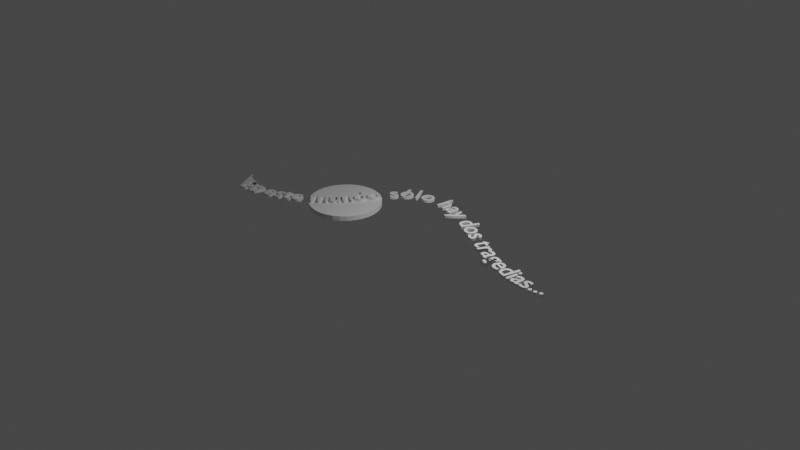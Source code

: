 # Source: texto.blend  (saved by Blender 2.90.8; exported with 4.5.12 LTS)
import bpy
from mathutils import Matrix  # noqa: F401  (used for matrix-valued properties, if any)

bpy.ops.wm.read_factory_settings(use_empty=True)
scene = bpy.context.scene
scene.name = 'Scene'

# ---- collections
col_collection = bpy.data.collections.new('Collection'); scene.collection.children.link(col_collection)

# ---- world
world_world = bpy.data.worlds.new('World'); scene.world = world_world
world_world.use_nodes = True; world_world.node_tree.nodes.clear()
_N = world_world.node_tree.nodes; _L = world_world.node_tree.links
n0 = _N.new('ShaderNodeOutputWorld'); n0.name = 'World Output'; n0.location = (300, 300)
n1 = _N.new('ShaderNodeBackground'); n1.name = 'Background'; n1.location = (10, 300)
n1.inputs[0].default_value = (0.05088, 0.05088, 0.05088, 1.0)
_L.new(n1.outputs[0], n0.inputs[0])
n0.is_active_output = True
world_world.color = (0.05088, 0.05088, 0.05088)
world_world.use_sun_shadow = False
world_world.sun_shadow_jitter_overblur = 0.0

# ---- lights
light_light = bpy.data.lights.new('Light', 'POINT')
light_light.transmission_factor = 0.0
light_light.energy = 1000.0
light_light.shadow_soft_size = 0.1
light_light.shadow_maximum_resolution = 0.006
light_light.use_absolute_resolution = True

# ---- meshes
me_cylinder = bpy.data.meshes.new('Cylinder')
me_cylinder.from_pydata([(0.0, 1.0, -1.0), (0.0, 1.0, 1.0), (0.1951, 0.9808, -1.0), (0.1951, 0.9808, 1.0), (0.3827, 0.9239, -1.0), (0.3827, 0.9239, 1.0), (0.5556, 0.8315, -1.0), (0.5556, 0.8315, 1.0), (0.7071, 0.7071, -1.0), (0.7071, 0.7071, 1.0), (0.8315, 0.5556, -1.0), (0.8315, 0.5556, 1.0), (0.9239, 0.3827, -1.0), (0.9239, 0.3827, 1.0), (0.9808, 0.1951, -1.0), (0.9808, 0.1951, 1.0), (1.0, 7.55e-08, -1.0), (1.0, 7.55e-08, 1.0), (0.9808, -0.1951, -1.0), (0.9808, -0.1951, 1.0), (0.9239, -0.3827, -1.0), (0.9239, -0.3827, 1.0), (0.8315, -0.5556, -1.0), (0.8315, -0.5556, 1.0), (0.7071, -0.7071, -1.0), (0.7071, -0.7071, 1.0), (0.5556, -0.8315, -1.0), (0.5556, -0.8315, 1.0), (0.3827, -0.9239, -1.0), (0.3827, -0.9239, 1.0), (0.1951, -0.9808, -1.0), (0.1951, -0.9808, 1.0), (-3.258e-07, -1.0, -1.0), (-3.258e-07, -1.0, 1.0), (-0.1951, -0.9808, -1.0), (-0.1951, -0.9808, 1.0), (-0.3827, -0.9239, -1.0), (-0.3827, -0.9239, 1.0), (-0.5556, -0.8315, -1.0), (-0.5556, -0.8315, 1.0), (-0.7071, -0.7071, -1.0), (-0.7071, -0.7071, 1.0), (-0.8315, -0.5556, -1.0), (-0.8315, -0.5556, 1.0), (-0.9239, -0.3827, -1.0), (-0.9239, -0.3827, 1.0), (-0.9808, -0.1951, -1.0), (-0.9808, -0.1951, 1.0), (-1.0, 9.656e-07, -1.0), (-1.0, 9.656e-07, 1.0), (-0.9808, 0.1951, -1.0), (-0.9808, 0.1951, 1.0), (-0.9239, 0.3827, -1.0), (-0.9239, 0.3827, 1.0), (-0.8315, 0.5556, -1.0), (-0.8315, 0.5556, 1.0), (-0.7071, 0.7071, -1.0), (-0.7071, 0.7071, 1.0), (-0.5556, 0.8315, -1.0), (-0.5556, 0.8315, 1.0), (-0.3827, 0.9239, -1.0), (-0.3827, 0.9239, 1.0), (-0.1951, 0.9808, -1.0), (-0.1951, 0.9808, 1.0)], [], [(0, 1, 3, 2), (2, 3, 5, 4), (4, 5, 7, 6), (6, 7, 9, 8), (8, 9, 11, 10), (10, 11, 13, 12), (12, 13, 15, 14), (14, 15, 17, 16), (16, 17, 19, 18), (18, 19, 21, 20), (20, 21, 23, 22), (22, 23, 25, 24), (24, 25, 27, 26), (26, 27, 29, 28), (28, 29, 31, 30), (30, 31, 33, 32), (32, 33, 35, 34), (34, 35, 37, 36), (36, 37, 39, 38), (38, 39, 41, 40), (40, 41, 43, 42), (42, 43, 45, 44), (44, 45, 47, 46), (46, 47, 49, 48), (48, 49, 51, 50), (50, 51, 53, 52), (52, 53, 55, 54), (54, 55, 57, 56), (56, 57, 59, 58), (58, 59, 61, 60), (3, 1, 63, 61, 59, 57, 55, 53, 51, 49, 47, 45, 43, 41, 39, 37, 35, 33, 31, 29, 27, 25, 23, 21, 19, 17, 15, 13, 11, 9, 7, 5), (60, 61, 63, 62), (62, 63, 1, 0), (0, 2, 4, 6, 8, 10, 12, 14, 16, 18, 20, 22, 24, 26, 28, 30, 32, 34, 36, 38, 40, 42, 44, 46, 48, 50, 52, 54, 56, 58, 60, 62)])
_uv = me_cylinder.uv_layers.new(name='UVMap')
_uv.uv.foreach_set('vector', [1.0, 0.5, 1.0, 1.0, 0.9688, 1.0, 0.9688, 0.5, 0.9688, 0.5, 0.9688, 1.0, 0.9375, 1.0, 0.9375, 0.5, 0.9375, 0.5, 0.9375, 1.0, 0.9062, 1.0, 0.9062, 0.5, 0.9062, 0.5, 0.9062, 1.0, 0.875, 1.0, 0.875, 0.5, 0.875, 0.5, 0.875, 1.0, 0.8438, 1.0, 0.8438, 0.5, 0.8438, 0.5, 0.8438, 1.0, 0.8125, 1.0, 0.8125, 0.5, 0.8125, 0.5, 0.8125, 1.0, 0.7812, 1.0, 0.7812, 0.5, 0.7812, 0.5, 0.7812, 1.0, 0.75, 1.0, 0.75, 0.5, 0.75, 0.5, 0.75, 1.0, 0.7188, 1.0, 0.7188, 0.5, 0.7188, 0.5, 0.7188, 1.0, 0.6875, 1.0, 0.6875, 0.5, 0.6875, 0.5, 0.6875, 1.0, 0.6562, 1.0, 0.6562, 0.5, 0.6562, 0.5, 0.6562, 1.0, 0.625, 1.0, 0.625, 0.5, 0.625, 0.5, 0.625, 1.0, 0.5938, 1.0, 0.5938, 0.5, 0.5938, 0.5, 0.5938, 1.0, 0.5625, 1.0, 0.5625, 0.5, 0.5625, 0.5, 0.5625, 1.0, 0.5312, 1.0, 0.5312, 0.5, 0.5312, 0.5, 0.5312, 1.0, 0.5, 1.0, 0.5, 0.5, 0.5, 0.5, 0.5, 1.0, 0.4688, 1.0, 0.4688, 0.5, 0.4688, 0.5, 0.4688, 1.0, 0.4375, 1.0, 0.4375, 0.5, 0.4375, 0.5, 0.4375, 1.0, 0.4062, 1.0, 0.4062, 0.5, 0.4062, 0.5, 0.4062, 1.0, 0.375, 1.0, 0.375, 0.5, 0.375, 0.5, 0.375, 1.0, 0.3438, 1.0, 0.3438, 0.5, 0.3438, 0.5, 0.3438, 1.0, 0.3125, 1.0, 0.3125, 0.5, 0.3125, 0.5, 0.3125, 1.0, 0.2812, 1.0, 0.2812, 0.5, 0.2812, 0.5, 0.2812, 1.0, 0.25, 1.0, 0.25, 0.5, 0.25, 0.5, 0.25, 1.0, 0.2188, 1.0, 0.2188, 0.5, 0.2188, 0.5, 0.2188, 1.0, 0.1875, 1.0, 0.1875, 0.5, 0.1875, 0.5, 0.1875, 1.0, 0.1562, 1.0, 0.1562, 0.5, 0.1562, 0.5, 0.1562, 1.0, 0.125, 1.0, 0.125, 0.5, 0.125, 0.5, 0.125, 1.0, 0.09375, 1.0, 0.09375, 0.5, 0.09375, 0.5, 0.09375, 1.0, 0.0625, 1.0, 0.0625, 0.5, 0.2968, 0.4854, 0.25, 0.49, 0.2032, 0.4854, 0.1582, 0.4717, 0.1167, 0.4496, 0.08029, 0.4197, 0.05045, 0.3833, 0.02827, 0.3418, 0.01461, 0.2968, 0.01, 0.25, 0.01461, 0.2032, 0.02827, 0.1582, 0.05045, 0.1167, 0.08029, 0.08029, 0.1167, 0.05045, 0.1582, 0.02827, 0.2032, 0.01461, 0.25, 0.01, 0.2968, 0.01461, 0.3418, 0.02827, 0.3833, 0.05045, 0.4197, 0.08029, 0.4496, 0.1167, 0.4717, 0.1582, 0.4854, 0.2032, 0.49, 0.25, 0.4854, 0.2968, 0.4717, 0.3418, 0.4496, 0.3833, 0.4197, 0.4197, 0.3833, 0.4496, 0.3418, 0.4717, 0.0625, 0.5, 0.0625, 1.0, 0.03125, 1.0, 0.03125, 0.5, 0.03125, 0.5, 0.03125, 1.0, 0.0, 1.0, 0.0, 0.5, 0.75, 0.49, 0.7968, 0.4854, 0.8418, 0.4717, 0.8833, 0.4496, 0.9197, 0.4197, 0.9496, 0.3833, 0.9717, 0.3418, 0.9854, 0.2968, 0.99, 0.25, 0.9854, 0.2032, 0.9717, 0.1582, 0.9496, 0.1167, 0.9197, 0.08029, 0.8833, 0.05045, 0.8418, 0.02827, 0.7968, 0.01461, 0.75, 0.01, 0.7032, 0.01461, 0.6582, 0.02827, 0.6167, 0.05045, 0.5803, 0.08029, 0.5504, 0.1167, 0.5283, 0.1582, 0.5146, 0.2032, 0.51, 0.25, 0.5146, 0.2968, 0.5283, 0.3418, 0.5504, 0.3833, 0.5803, 0.4197, 0.6167, 0.4496, 0.6582, 0.4717, 0.7032, 0.4854])
me_cylinder.use_remesh_fix_poles = True
me_cylinder.use_remesh_preserve_attributes = False
me_cylinder.use_mirror_vertex_groups = False
me_cylinder.update()

# ---- curves / text
cu_text = bpy.data.curves.new('Text', 'CURVE')
cu_text.dimensions = '2D'
_sp = cu_text.splines.new('BEZIER'); _sp.bezier_points.add(13)
_sp.bezier_points.foreach_set('co', [-6.542, -0.2969, 0.0, -6.782, -0.04154, 0.0, -6.384, -1.071, 0.0, -6.384, -1.071, 0.0, -6.384, -1.071, 0.0, -6.028, -1.093, 0.0, -6.026, -1.005, 0.0, -6.324, -0.9988, 0.0, -6.32, -0.7868, 0.0, -6.041, -0.7922, 0.0, -6.04, -0.7043, 0.0, -6.318, -0.6989, 0.0, -6.314, -0.4929, 0.0, -6.026, -0.4985, 0.0])
_sp.bezier_points.foreach_set('handle_left', [-6.37, -0.3641, 0.0, -6.702, -0.1267, 0.0, -6.517, -0.7276, 0.0, -6.384, -1.071, 0.0, -6.384, -1.071, 0.0, -6.147, -1.085, 0.0, -6.027, -1.034, 0.0, -6.225, -1.001, 0.0, -6.322, -0.8575, 0.0, -6.134, -0.7904, 0.0, -6.04, -0.7336, 0.0, -6.225, -0.7007, 0.0, -6.316, -0.5615, 0.0, -6.122, -0.4966, 0.0])
_sp.bezier_points.foreach_set('handle_right', [-6.622, -0.2118, 0.0, -6.649, -0.3846, 0.0, -6.384, -1.071, 0.0, -6.384, -1.071, 0.0, -6.265, -1.078, 0.0, -6.027, -1.063, 0.0, -6.126, -1.003, 0.0, -6.323, -0.9281, 0.0, -6.227, -0.7886, 0.0, -6.041, -0.7629, 0.0, -6.133, -0.7025, 0.0, -6.317, -0.6302, 0.0, -6.218, -0.4948, 0.0, -6.198, -0.4313, 0.0])
for _p, _l, _r in zip(_sp.bezier_points, ['VECTOR', 'VECTOR', 'VECTOR', 'VECTOR', 'VECTOR', 'VECTOR', 'VECTOR', 'VECTOR', 'VECTOR', 'VECTOR', 'VECTOR', 'VECTOR', 'VECTOR', 'VECTOR'], ['VECTOR', 'VECTOR', 'VECTOR', 'VECTOR', 'VECTOR', 'VECTOR', 'VECTOR', 'VECTOR', 'VECTOR', 'VECTOR', 'VECTOR', 'VECTOR', 'VECTOR', 'VECTOR']): _p.handle_left_type = _l; _p.handle_right_type = _r
_sp.order_u = 0
_sp.order_v = 0
_sp.resolution_u = 14
_sp.resolution_v = 0
_sp.use_cyclic_u = True
_sp = cu_text.splines.new('BEZIER'); _sp.bezier_points.add(12)
_sp.bezier_points.foreach_set('co', [-5.866, -0.5716, 0.0, -6.002, -0.5165, 0.0, -5.886, -1.096, 0.0, -5.798, -1.089, 0.0, -5.823, -0.7682, 0.0, -5.717, -0.6945, 0.0, -5.62, -0.7962, 0.0, -5.692, -1.08, 0.0, -5.603, -1.073, 0.0, -5.432, -0.6812, 0.0, -5.74, -0.552, 0.0, -5.826, -0.7003, 0.0, -5.828, -0.7004, 0.0])
_sp.bezier_points.foreach_set('handle_left', [-5.853, -0.6145, 0.0, -5.956, -0.5349, 0.0, -5.925, -0.903, 0.0, -5.827, -1.092, 0.0, -5.815, -0.8752, 0.0, -5.755, -0.6976, 0.0, -5.625, -0.7304, 0.0, -5.668, -0.9855, 0.0, -5.633, -1.076, 0.0, -5.489, -0.8119, 0.0, -5.655, -0.5453, 0.0, -5.796, -0.6547, 0.0, -5.828, -0.7004, 0.0])
_sp.bezier_points.foreach_set('handle_right', [-5.911, -0.5532, 0.0, -5.913, -0.9057, 0.0, -5.857, -1.094, 0.0, -5.806, -0.9822, 0.0, -5.785, -0.718, 0.0, -5.663, -0.6903, 0.0, -5.644, -0.8909, 0.0, -5.662, -1.078, 0.0, -5.484, -0.938, 0.0, -5.442, -0.5586, 0.0, -5.789, -0.556, 0.0, -5.827, -0.7003, 0.0, -5.841, -0.6575, 0.0])
for _p, _l, _r in zip(_sp.bezier_points, ['VECTOR', 'VECTOR', 'VECTOR', 'VECTOR', 'VECTOR', 'ALIGNED', 'FREE', 'VECTOR', 'VECTOR', 'VECTOR', 'ALIGNED', 'FREE', 'VECTOR'], ['VECTOR', 'FREE', 'VECTOR', 'VECTOR', 'FREE', 'ALIGNED', 'VECTOR', 'VECTOR', 'FREE', 'FREE', 'ALIGNED', 'VECTOR', 'VECTOR']): _p.handle_left_type = _l; _p.handle_right_type = _r
_sp.order_u = 0
_sp.order_v = 0
_sp.resolution_u = 14
_sp.resolution_v = 0
_sp.use_cyclic_u = True
_sp = cu_text.splines.new('BEZIER'); _sp.bezier_points.add(7)
_sp.bezier_points.foreach_set('co', [-4.87, -0.8028, 0.0, -4.976, -0.8776, 0.0, -5.154, -0.7806, 0.0, -4.846, -0.7085, 0.0, -5.092, -0.5125, 0.0, -5.245, -0.7825, 0.0, -4.978, -0.9654, 0.0, -4.85, -0.8865, 0.0])
_sp.bezier_points.foreach_set('handle_left', [-4.863, -0.8307, 0.0, -4.923, -0.8653, 0.0, -5.12, -0.8641, 0.0, -4.949, -0.7325, 0.0, -4.977, -0.4854, 0.0, -5.276, -0.6501, 0.0, -5.114, -0.9973, 0.0, -4.894, -0.9339, 0.0])
_sp.bezier_points.foreach_set('handle_right', [-4.912, -0.8478, 0.0, -5.06, -0.8972, 0.0, -5.051, -0.7566, 0.0, -4.884, -0.5469, 0.0, -5.213, -0.5409, 0.0, -5.216, -0.9032, 0.0, -4.904, -0.948, 0.0, -4.856, -0.8586, 0.0])
for _p, _l, _r in zip(_sp.bezier_points, ['VECTOR', 'ALIGNED', 'FREE', 'VECTOR', 'ALIGNED', 'ALIGNED', 'ALIGNED', 'FREE'], ['FREE', 'ALIGNED', 'VECTOR', 'FREE', 'ALIGNED', 'ALIGNED', 'ALIGNED', 'VECTOR']): _p.handle_left_type = _l; _p.handle_right_type = _r
_sp.order_u = 0
_sp.order_v = 0
_sp.resolution_u = 14
_sp.resolution_v = 0
_sp.use_cyclic_u = True
_sp = cu_text.splines.new('BEZIER'); _sp.bezier_points.add(2)
_sp.bezier_points.foreach_set('co', [-5.165, -0.7228, 0.0, -5.073, -0.587, 0.0, -4.945, -0.6711, 0.0])
_sp.bezier_points.foreach_set('handle_left', [-5.092, -0.7055, 0.0, -5.139, -0.6026, 0.0, -4.964, -0.6056, 0.0])
_sp.bezier_points.foreach_set('handle_right', [-5.17, -0.6509, 0.0, -5.012, -0.5727, 0.0, -5.019, -0.6883, 0.0])
for _p, _l, _r in zip(_sp.bezier_points, ['VECTOR', 'ALIGNED', 'FREE'], ['FREE', 'ALIGNED', 'VECTOR']): _p.handle_left_type = _l; _p.handle_right_type = _r
_sp.order_u = 0
_sp.order_v = 0
_sp.resolution_u = 14
_sp.resolution_v = 0
_sp.use_cyclic_u = True
_sp = cu_text.splines.new('BEZIER'); _sp.bezier_points.add(12)
_sp.bezier_points.foreach_set('co', [-4.584, -0.4034, 0.0, -4.721, -0.4074, 0.0, -4.826, -0.5679, 0.0, -4.561, -0.7116, 0.0, -4.609, -0.7799, 0.0, -4.767, -0.7673, 0.0, -4.738, -0.859, 0.0, -4.577, -0.8517, 0.0, -4.475, -0.6816, 0.0, -4.609, -0.5914, 0.0, -4.74, -0.5379, 0.0, -4.696, -0.4812, 0.0, -4.557, -0.4874, 0.0])
_sp.bezier_points.foreach_set('handle_left', [-4.575, -0.4314, 0.0, -4.681, -0.3949, 0.0, -4.848, -0.4953, 0.0, -4.579, -0.6524, 0.0, -4.575, -0.7673, 0.0, -4.699, -0.7883, 0.0, -4.748, -0.8284, 0.0, -4.629, -0.8681, 0.0, -4.451, -0.757, 0.0, -4.524, -0.6162, 0.0, -4.734, -0.557, 0.0, -4.73, -0.4919, 0.0, -4.615, -0.4708, 0.0])
_sp.bezier_points.foreach_set('handle_right', [-4.636, -0.3935, 0.0, -4.807, -0.4342, 0.0, -4.79, -0.6834, 0.0, -4.551, -0.7421, 0.0, -4.643, -0.7906, 0.0, -4.757, -0.7979, 0.0, -4.674, -0.8704, 0.0, -4.496, -0.8264, 0.0, -4.489, -0.6377, 0.0, -4.698, -0.571, 0.0, -4.747, -0.515, 0.0, -4.664, -0.4714, 0.0, -4.566, -0.4594, 0.0])
for _p, _l, _r in zip(_sp.bezier_points, ['VECTOR', 'ALIGNED', 'ALIGNED', 'ALIGNED', 'FREE', 'FREE', 'VECTOR', 'ALIGNED', 'ALIGNED', 'FREE', 'ALIGNED', 'ALIGNED', 'FREE'], ['FREE', 'ALIGNED', 'ALIGNED', 'ALIGNED', 'FREE', 'VECTOR', 'FREE', 'ALIGNED', 'ALIGNED', 'FREE', 'ALIGNED', 'ALIGNED', 'VECTOR']): _p.handle_left_type = _l; _p.handle_right_type = _r
_sp.order_u = 0
_sp.order_v = 0
_sp.resolution_u = 14
_sp.resolution_v = 0
_sp.use_cyclic_u = True
_sp = cu_text.splines.new('BEZIER'); _sp.bezier_points.add(13)
_sp.bezier_points.foreach_set('co', [-4.437, -0.225, 0.0, -4.535, -0.4368, 0.0, -4.532, -0.4462, 0.0, -4.459, -0.4183, 0.0, -4.374, -0.6397, 0.0, -4.187, -0.7193, 0.0, -4.097, -0.6528, 0.0, -4.127, -0.5752, 0.0, -4.209, -0.6421, 0.0, -4.293, -0.6014, 0.0, -4.376, -0.3866, 0.0, -4.243, -0.3359, 0.0, -4.271, -0.2612, 0.0, -4.404, -0.3118, 0.0])
_sp.bezier_points.foreach_set('handle_left', [-4.426, -0.2539, 0.0, -4.502, -0.3662, 0.0, -4.533, -0.443, 0.0, -4.483, -0.4276, 0.0, -4.402, -0.5659, 0.0, -4.278, -0.7539, 0.0, -4.12, -0.6797, 0.0, -4.117, -0.6011, 0.0, -4.179, -0.6307, 0.0, -4.275, -0.6509, 0.0, -4.348, -0.4582, 0.0, -4.287, -0.3528, 0.0, -4.262, -0.2861, 0.0, -4.36, -0.2949, 0.0])
_sp.bezier_points.foreach_set('handle_right', [-4.47, -0.2956, 0.0, -4.534, -0.4399, 0.0, -4.507, -0.4369, 0.0, -4.43, -0.4921, 0.0, -4.345, -0.7154, 0.0, -4.16, -0.709, 0.0, -4.107, -0.6269, 0.0, -4.153, -0.6086, 0.0, -4.234, -0.6514, 0.0, -4.321, -0.5298, 0.0, -4.331, -0.3697, 0.0, -4.252, -0.311, 0.0, -4.316, -0.278, 0.0, -4.415, -0.2829, 0.0])
for _p, _l, _r in zip(_sp.bezier_points, ['VECTOR', 'VECTOR', 'VECTOR', 'VECTOR', 'VECTOR', 'ALIGNED', 'FREE', 'VECTOR', 'ALIGNED', 'FREE', 'VECTOR', 'VECTOR', 'VECTOR', 'VECTOR'], ['VECTOR', 'VECTOR', 'VECTOR', 'VECTOR', 'FREE', 'ALIGNED', 'VECTOR', 'FREE', 'ALIGNED', 'VECTOR', 'VECTOR', 'VECTOR', 'VECTOR', 'VECTOR']): _p.handle_left_type = _l; _p.handle_right_type = _r
_sp.order_u = 0
_sp.order_v = 0
_sp.resolution_u = 14
_sp.resolution_v = 0
_sp.use_cyclic_u = True
_sp = cu_text.splines.new('BEZIER'); _sp.bezier_points.add(7)
_sp.bezier_points.foreach_set('co', [-3.748, -0.3669, 0.0, -3.867, -0.4821, 0.0, -4.061, -0.4233, 0.0, -3.775, -0.2901, 0.0, -4.055, -0.1483, 0.0, -4.15, -0.4435, 0.0, -3.851, -0.5684, 0.0, -3.711, -0.4449, 0.0])
_sp.bezier_points.foreach_set('handle_left', [-3.736, -0.3929, 0.0, -3.818, -0.4593, 0.0, -4.011, -0.4981, 0.0, -3.87, -0.3345, 0.0, -3.948, -0.09813, 0.0, -4.207, -0.3202, 0.0, -3.978, -0.6274, 0.0, -3.745, -0.5003, 0.0])
_sp.bezier_points.foreach_set('handle_right', [-3.781, -0.4197, 0.0, -3.945, -0.5183, 0.0, -3.966, -0.3789, 0.0, -3.845, -0.1396, 0.0, -4.168, -0.2005, 0.0, -4.098, -0.556, 0.0, -3.783, -0.5364, 0.0, -3.724, -0.4189, 0.0])
for _p, _l, _r in zip(_sp.bezier_points, ['VECTOR', 'ALIGNED', 'FREE', 'VECTOR', 'ALIGNED', 'ALIGNED', 'ALIGNED', 'FREE'], ['FREE', 'ALIGNED', 'VECTOR', 'FREE', 'ALIGNED', 'ALIGNED', 'ALIGNED', 'VECTOR']): _p.handle_left_type = _l; _p.handle_right_type = _r
_sp.order_u = 0
_sp.order_v = 0
_sp.resolution_u = 14
_sp.resolution_v = 0
_sp.use_cyclic_u = True
_sp = cu_text.splines.new('BEZIER'); _sp.bezier_points.add(2)
_sp.bezier_points.foreach_set('co', [-4.084, -0.3689, 0.0, -4.021, -0.2173, 0.0, -3.879, -0.2737, 0.0])
_sp.bezier_points.foreach_set('handle_left', [-4.016, -0.3372, 0.0, -4.083, -0.2459, 0.0, -3.911, -0.2133, 0.0])
_sp.bezier_points.foreach_set('handle_right', [-4.103, -0.2995, 0.0, -3.964, -0.1907, 0.0, -3.948, -0.3054, 0.0])
for _p, _l, _r in zip(_sp.bezier_points, ['VECTOR', 'ALIGNED', 'FREE'], ['FREE', 'ALIGNED', 'VECTOR']): _p.handle_left_type = _l; _p.handle_right_type = _r
_sp.order_u = 0
_sp.order_v = 0
_sp.resolution_u = 14
_sp.resolution_v = 0
_sp.use_cyclic_u = True
_sp = cu_text.splines.new('BEZIER'); _sp.bezier_points.add(18)
_sp.bezier_points.foreach_set('co', [-3.619, 0.06592, 0.0, -3.364, -0.3035, 0.0, -3.29, -0.2529, 0.0, -3.476, 0.01532, 0.0, -3.416, 0.1259, 0.0, -3.29, 0.08637, 0.0, -3.132, -0.1432, 0.0, -3.058, -0.09257, 0.0, -3.244, 0.1756, 0.0, -3.194, 0.2794, 0.0, -3.058, 0.2459, 0.0, -2.9, 0.01714, 0.0, -2.826, 0.06774, 0.0, -2.987, 0.2997, 0.0, -3.209, 0.3598, 0.0, -3.287, 0.2079, 0.0, -3.443, 0.1984, 0.0, -3.512, 0.06797, 0.0, -3.546, 0.1165, 0.0])
_sp.bezier_points.foreach_set('handle_left', [-3.594, 0.08278, 0.0, -3.449, -0.1803, 0.0, -3.315, -0.2697, 0.0, -3.414, -0.07408, 0.0, -3.453, 0.1003, 0.0, -3.332, 0.1464, 0.0, -3.185, -0.06666, 0.0, -3.083, -0.1094, 0.0, -3.182, 0.08623, 0.0, -3.218, 0.2629, 0.0, -3.096, 0.3018, 0.0, -2.952, 0.09338, 0.0, -2.851, 0.05087, 0.0, -2.933, 0.2224, 0.0, -3.134, 0.4116, 0.0, -3.28, 0.2663, 0.0, -3.396, 0.2308, 0.0, -3.5, 0.132, 0.0, -3.534, 0.1003, 0.0])
_sp.bezier_points.foreach_set('handle_right', [-3.534, -0.05722, 0.0, -3.339, -0.2866, 0.0, -3.352, -0.1635, 0.0, -3.47, 0.07173, 0.0, -3.38, 0.1509, 0.0, -3.237, 0.009855, 0.0, -3.107, -0.1263, 0.0, -3.12, -0.003173, 0.0, -3.236, 0.221, 0.0, -3.152, 0.3084, 0.0, -3.005, 0.1696, 0.0, -2.875, 0.03401, 0.0, -2.88, 0.1451, 0.0, -3.047, 0.3869, 0.0, -3.262, 0.3234, 0.0, -3.342, 0.2345, 0.0, -3.478, 0.1745, 0.0, -3.523, 0.08415, 0.0, -3.57, 0.09964, 0.0])
for _p, _l, _r in zip(_sp.bezier_points, ['VECTOR', 'VECTOR', 'VECTOR', 'VECTOR', 'ALIGNED', 'FREE', 'VECTOR', 'VECTOR', 'VECTOR', 'ALIGNED', 'FREE', 'VECTOR', 'VECTOR', 'VECTOR', 'ALIGNED', 'FREE', 'ALIGNED', 'FREE', 'VECTOR'], ['VECTOR', 'VECTOR', 'VECTOR', 'FREE', 'ALIGNED', 'VECTOR', 'VECTOR', 'VECTOR', 'FREE', 'ALIGNED', 'VECTOR', 'VECTOR', 'VECTOR', 'FREE', 'ALIGNED', 'FREE', 'ALIGNED', 'VECTOR', 'VECTOR']): _p.handle_left_type = _l; _p.handle_right_type = _r
_sp.order_u = 0
_sp.order_v = 0
_sp.resolution_u = 14
_sp.resolution_v = 0
_sp.use_cyclic_u = True
_sp = cu_text.splines.new('BEZIER'); _sp.bezier_points.add(11)
_sp.bezier_points.foreach_set('co', [-2.454, 0.3905, 0.0, -2.757, 0.7217, 0.0, -2.823, 0.6616, 0.0, -2.606, 0.4248, 0.0, -2.643, 0.3061, 0.0, -2.777, 0.317, 0.0, -2.97, 0.5272, 0.0, -3.035, 0.4672, 0.0, -2.847, 0.2613, 0.0, -2.612, 0.234, 0.0, -2.558, 0.3724, 0.0, -2.52, 0.3304, 0.0])
_sp.bezier_points.foreach_set('handle_left', [-2.476, 0.3705, 0.0, -2.656, 0.6113, 0.0, -2.801, 0.6816, 0.0, -2.678, 0.5037, 0.0, -2.613, 0.3331, 0.0, -2.735, 0.2705, 0.0, -2.906, 0.4572, 0.0, -3.014, 0.4872, 0.0, -2.91, 0.33, 0.0, -2.679, 0.1725, 0.0, -2.559, 0.318, 0.0, -2.533, 0.3444, 0.0])
_sp.bezier_points.foreach_set('handle_right', [-2.555, 0.5009, 0.0, -2.779, 0.7017, 0.0, -2.751, 0.5827, 0.0, -2.6, 0.375, 0.0, -2.688, 0.2649, 0.0, -2.841, 0.3871, 0.0, -2.992, 0.5072, 0.0, -2.973, 0.3986, 0.0, -2.77, 0.1773, 0.0, -2.579, 0.2637, 0.0, -2.545, 0.3584, 0.0, -2.498, 0.3504, 0.0])
for _p, _l, _r in zip(_sp.bezier_points, ['VECTOR', 'VECTOR', 'VECTOR', 'VECTOR', 'ALIGNED', 'FREE', 'VECTOR', 'VECTOR', 'VECTOR', 'ALIGNED', 'FREE', 'VECTOR'], ['VECTOR', 'VECTOR', 'VECTOR', 'FREE', 'ALIGNED', 'VECTOR', 'VECTOR', 'VECTOR', 'FREE', 'ALIGNED', 'VECTOR', 'VECTOR']): _p.handle_left_type = _l; _p.handle_right_type = _r
_sp.order_u = 0
_sp.order_v = 0
_sp.resolution_u = 14
_sp.resolution_v = 0
_sp.use_cyclic_u = True
_sp = cu_text.splines.new('BEZIER'); _sp.bezier_points.add(12)
_sp.bezier_points.foreach_set('co', [-2.655, 0.8452, 0.0, -2.713, 0.7779, 0.0, -2.374, 0.484, 0.0, -2.316, 0.5512, 0.0, -2.559, 0.762, 0.0, -2.535, 0.8893, 0.0, -2.395, 0.8844, 0.0, -2.185, 0.7024, 0.0, -2.126, 0.7697, 0.0, -2.336, 0.951, 0.0, -2.573, 0.9539, 0.0, -2.609, 0.8081, 0.0, -2.61, 0.8066, 0.0])
_sp.bezier_points.foreach_set('handle_left', [-2.64, 0.8323, 0.0, -2.694, 0.8003, 0.0, -2.487, 0.582, 0.0, -2.335, 0.5288, 0.0, -2.478, 0.6918, 0.0, -2.56, 0.8598, 0.0, -2.445, 0.9276, 0.0, -2.255, 0.7631, 0.0, -2.146, 0.7473, 0.0, -2.266, 0.8906, 0.0, -2.517, 1.018, 0.0, -2.619, 0.8619, 0.0, -2.61, 0.8071, 0.0])
_sp.bezier_points.foreach_set('handle_right', [-2.674, 0.8228, 0.0, -2.6, 0.6799, 0.0, -2.354, 0.5064, 0.0, -2.397, 0.6215, 0.0, -2.567, 0.8246, 0.0, -2.499, 0.9301, 0.0, -2.325, 0.8238, 0.0, -2.165, 0.7249, 0.0, -2.196, 0.8302, 0.0, -2.429, 1.032, 0.0, -2.606, 0.9161, 0.0, -2.61, 0.8076, 0.0, -2.625, 0.8194, 0.0])
for _p, _l, _r in zip(_sp.bezier_points, ['VECTOR', 'VECTOR', 'VECTOR', 'VECTOR', 'VECTOR', 'ALIGNED', 'FREE', 'VECTOR', 'VECTOR', 'VECTOR', 'ALIGNED', 'FREE', 'VECTOR'], ['VECTOR', 'VECTOR', 'VECTOR', 'VECTOR', 'FREE', 'ALIGNED', 'VECTOR', 'VECTOR', 'VECTOR', 'FREE', 'ALIGNED', 'VECTOR', 'VECTOR']): _p.handle_left_type = _l; _p.handle_right_type = _r
_sp.order_u = 0
_sp.order_v = 0
_sp.resolution_u = 14
_sp.resolution_v = 0
_sp.use_cyclic_u = True
_sp = cu_text.splines.new('BEZIER'); _sp.bezier_points.add(6)
_sp.bezier_points.foreach_set('co', [-2.359, 1.587, 0.0, -2.413, 1.516, 0.0, -2.22, 1.37, 0.0, -2.292, 1.306, 0.0, -2.25, 0.9925, 0.0, -1.931, 1.024, 0.0, -1.816, 1.174, 0.0])
_sp.bezier_points.foreach_set('handle_left', [-2.178, 1.449, 0.0, -2.395, 1.54, 0.0, -2.285, 1.419, 0.0, -2.273, 1.33, 0.0, -2.353, 1.071, 0.0, -2.012, 0.9171, 0.0, -1.854, 1.124, 0.0])
_sp.bezier_points.foreach_set('handle_right', [-2.377, 1.563, 0.0, -2.349, 1.467, 0.0, -2.252, 1.349, 0.0, -2.371, 1.202, 0.0, -2.135, 0.9053, 0.0, -1.893, 1.074, 0.0, -1.997, 1.312, 0.0])
for _p, _l, _r in zip(_sp.bezier_points, ['VECTOR', 'VECTOR', 'VECTOR', 'ALIGNED', 'ALIGNED', 'FREE', 'VECTOR'], ['VECTOR', 'VECTOR', 'FREE', 'ALIGNED', 'ALIGNED', 'VECTOR', 'VECTOR']): _p.handle_left_type = _l; _p.handle_right_type = _r
_sp.order_u = 0
_sp.order_v = 0
_sp.resolution_u = 14
_sp.resolution_v = 0
_sp.use_cyclic_u = True
_sp = cu_text.splines.new('BEZIER'); _sp.bezier_points.add(4)
_sp.bezier_points.foreach_set('co', [-1.93, 1.149, 0.0, -1.984, 1.077, 0.0, -2.184, 1.057, 0.0, -2.221, 1.266, 0.0, -2.157, 1.322, 0.0])
_sp.bezier_points.foreach_set('handle_left', [-2.006, 1.206, 0.0, -1.966, 1.101, 0.0, -2.117, 1.006, 0.0, -2.273, 1.198, 0.0, -2.185, 1.305, 0.0])
_sp.bezier_points.foreach_set('handle_right', [-1.948, 1.125, 0.0, -2.047, 0.9951, 0.0, -2.259, 1.114, 0.0, -2.203, 1.29, 0.0, -2.082, 1.264, 0.0])
for _p, _l, _r in zip(_sp.bezier_points, ['VECTOR', 'VECTOR', 'ALIGNED', 'ALIGNED', 'FREE'], ['VECTOR', 'FREE', 'ALIGNED', 'ALIGNED', 'VECTOR']): _p.handle_left_type = _l; _p.handle_right_type = _r
_sp.order_u = 0
_sp.order_v = 0
_sp.resolution_u = 14
_sp.resolution_v = 0
_sp.use_cyclic_u = True
_sp = cu_text.splines.new('BEZIER'); _sp.bezier_points.add(3)
_sp.bezier_points.foreach_set('co', [-1.969, 1.721, 0.0, -1.939, 1.393, 0.0, -1.605, 1.429, 0.0, -1.639, 1.768, 0.0])
_sp.bezier_points.foreach_set('handle_left', [-1.881, 1.831, 0.0, -2.039, 1.474, 0.0, -1.691, 1.322, 0.0, -1.528, 1.679, 0.0])
_sp.bezier_points.foreach_set('handle_right', [-2.053, 1.617, 0.0, -1.831, 1.307, 0.0, -1.515, 1.542, 0.0, -1.743, 1.851, 0.0])
for _p, _l, _r in zip(_sp.bezier_points, ['ALIGNED', 'ALIGNED', 'ALIGNED', 'ALIGNED'], ['ALIGNED', 'ALIGNED', 'ALIGNED', 'ALIGNED']): _p.handle_left_type = _l; _p.handle_right_type = _r
_sp.order_u = 0
_sp.order_v = 0
_sp.resolution_u = 14
_sp.resolution_v = 0
_sp.use_cyclic_u = True
_sp = cu_text.splines.new('BEZIER'); _sp.bezier_points.add(3)
_sp.bezier_points.foreach_set('co', [-1.908, 1.671, 0.0, -1.695, 1.696, 0.0, -1.668, 1.479, 0.0, -1.882, 1.464, 0.0])
_sp.bezier_points.foreach_set('handle_left', [-1.96, 1.605, 0.0, -1.763, 1.751, 0.0, -1.609, 1.552, 0.0, -1.808, 1.405, 0.0])
_sp.bezier_points.foreach_set('handle_right', [-1.852, 1.74, 0.0, -1.619, 1.636, 0.0, -1.722, 1.412, 0.0, -1.949, 1.518, 0.0])
for _p, _l, _r in zip(_sp.bezier_points, ['ALIGNED', 'ALIGNED', 'ALIGNED', 'ALIGNED'], ['ALIGNED', 'ALIGNED', 'ALIGNED', 'ALIGNED']): _p.handle_left_type = _l; _p.handle_right_type = _r
_sp.order_u = 0
_sp.order_v = 0
_sp.resolution_u = 14
_sp.resolution_v = 0
_sp.use_cyclic_u = True
_sp = cu_text.splines.new('BEZIER'); _sp.bezier_points.add(12)
_sp.bezier_points.foreach_set('co', [-1.301, 2.386, 0.0, -1.423, 2.324, 0.0, -1.45, 2.134, 0.0, -1.149, 2.117, 0.0, -1.163, 2.035, 0.0, -1.311, 1.979, 0.0, -1.246, 1.908, 0.0, -1.104, 1.983, 0.0, -1.084, 2.181, 0.0, -1.244, 2.205, 0.0, -1.385, 2.198, 0.0, -1.369, 2.268, 0.0, -1.242, 2.321, 0.0])
_sp.bezier_points.foreach_set('handle_left', [-1.281, 2.364, 0.0, -1.393, 2.352, 0.0, -1.501, 2.19, 0.0, -1.191, 2.163, 0.0, -1.138, 2.061, 0.0, -1.241, 1.988, 0.0, -1.268, 1.932, 0.0, -1.144, 1.946, 0.0, -1.031, 2.123, 0.0, -1.156, 2.219, 0.0, -1.371, 2.183, 0.0, -1.396, 2.243, 0.0, -1.301, 2.312, 0.0])
_sp.bezier_points.foreach_set('handle_right', [-1.353, 2.372, 0.0, -1.49, 2.263, 0.0, -1.368, 2.045, 0.0, -1.127, 2.093, 0.0, -1.189, 2.01, 0.0, -1.289, 1.955, 0.0, -1.183, 1.925, 0.0, -1.041, 2.041, 0.0, -1.115, 2.215, 0.0, -1.333, 2.185, 0.0, -1.401, 2.215, 0.0, -1.345, 2.29, 0.0, -1.262, 2.343, 0.0])
for _p, _l, _r in zip(_sp.bezier_points, ['VECTOR', 'ALIGNED', 'ALIGNED', 'ALIGNED', 'FREE', 'FREE', 'VECTOR', 'ALIGNED', 'ALIGNED', 'FREE', 'ALIGNED', 'ALIGNED', 'FREE'], ['FREE', 'ALIGNED', 'ALIGNED', 'ALIGNED', 'FREE', 'VECTOR', 'FREE', 'ALIGNED', 'ALIGNED', 'FREE', 'ALIGNED', 'ALIGNED', 'VECTOR']): _p.handle_left_type = _l; _p.handle_right_type = _r
_sp.order_u = 0
_sp.order_v = 0
_sp.resolution_u = 14
_sp.resolution_v = 0
_sp.use_cyclic_u = True
_sp = cu_text.splines.new('BEZIER'); _sp.bezier_points.add(3)
_sp.bezier_points.foreach_set('co', [-1.0, 2.664, 0.0, -1.081, 2.345, 0.0, -0.7542, 2.267, 0.0, -0.673, 2.598, 0.0])
_sp.bezier_points.foreach_set('handle_left', [-0.8803, 2.738, 0.0, -1.149, 2.454, 0.0, -0.8715, 2.195, 0.0, -0.5982, 2.477, 0.0])
_sp.bezier_points.foreach_set('handle_right', [-1.114, 2.594, 0.0, -1.008, 2.227, 0.0, -0.6318, 2.343, 0.0, -0.743, 2.711, 0.0])
for _p, _l, _r in zip(_sp.bezier_points, ['ALIGNED', 'ALIGNED', 'ALIGNED', 'ALIGNED'], ['ALIGNED', 'ALIGNED', 'ALIGNED', 'ALIGNED']): _p.handle_left_type = _l; _p.handle_right_type = _r
_sp.order_u = 0
_sp.order_v = 0
_sp.resolution_u = 14
_sp.resolution_v = 0
_sp.use_cyclic_u = True
_sp = cu_text.splines.new('BEZIER'); _sp.bezier_points.add(3)
_sp.bezier_points.foreach_set('co', [-0.9589, 2.596, 0.0, -0.7498, 2.549, 0.0, -0.7972, 2.335, 0.0, -1.004, 2.393, 0.0])
_sp.bezier_points.foreach_set('handle_left', [-1.03, 2.551, 0.0, -0.7956, 2.623, 0.0, -0.7173, 2.384, 0.0, -0.9536, 2.312, 0.0])
_sp.bezier_points.foreach_set('handle_right', [-0.8832, 2.643, 0.0, -0.6987, 2.466, 0.0, -0.8703, 2.289, 0.0, -1.049, 2.466, 0.0])
for _p, _l, _r in zip(_sp.bezier_points, ['ALIGNED', 'ALIGNED', 'ALIGNED', 'ALIGNED'], ['ALIGNED', 'ALIGNED', 'ALIGNED', 'ALIGNED']): _p.handle_left_type = _l; _p.handle_right_type = _r
_sp.order_u = 0
_sp.order_v = 0
_sp.resolution_u = 14
_sp.resolution_v = 0
_sp.use_cyclic_u = True
_sp = cu_text.splines.new('BEZIER'); _sp.bezier_points.add(3)
_sp.bezier_points.foreach_set('co', [-1.091, 2.839, 0.0, -1.07, 2.678, 0.0, -1.023, 2.707, 0.0, -1.006, 2.891, 0.0])
_sp.bezier_points.foreach_set('handle_left', [-1.062, 2.856, 0.0, -1.077, 2.732, 0.0, -1.039, 2.698, 0.0, -1.012, 2.83, 0.0])
_sp.bezier_points.foreach_set('handle_right', [-1.084, 2.785, 0.0, -1.055, 2.688, 0.0, -1.017, 2.769, 0.0, -1.034, 2.874, 0.0])
for _p, _l, _r in zip(_sp.bezier_points, ['VECTOR', 'VECTOR', 'VECTOR', 'VECTOR'], ['VECTOR', 'VECTOR', 'VECTOR', 'VECTOR']): _p.handle_left_type = _l; _p.handle_right_type = _r
_sp.order_u = 0
_sp.order_v = 0
_sp.resolution_u = 14
_sp.resolution_v = 0
_sp.use_cyclic_u = True
_sp = cu_text.splines.new('BEZIER'); _sp.bezier_points.add(3)
_sp.bezier_points.foreach_set('co', [-0.6122, 3.106, 0.0, -0.6958, 3.076, 0.0, -0.4609, 2.435, 0.0, -0.3774, 2.466, 0.0])
_sp.bezier_points.foreach_set('handle_left', [-0.5339, 2.893, 0.0, -0.6679, 3.086, 0.0, -0.5392, 2.649, 0.0, -0.4052, 2.456, 0.0])
_sp.bezier_points.foreach_set('handle_right', [-0.6401, 3.096, 0.0, -0.6175, 2.862, 0.0, -0.4331, 2.446, 0.0, -0.4556, 2.679, 0.0])
for _p, _l, _r in zip(_sp.bezier_points, ['VECTOR', 'VECTOR', 'VECTOR', 'VECTOR'], ['VECTOR', 'VECTOR', 'VECTOR', 'VECTOR']): _p.handle_left_type = _l; _p.handle_right_type = _r
_sp.order_u = 0
_sp.order_v = 0
_sp.resolution_u = 14
_sp.resolution_v = 0
_sp.use_cyclic_u = True
_sp = cu_text.splines.new('BEZIER'); _sp.bezier_points.add(3)
_sp.bezier_points.foreach_set('co', [-0.1129, 2.981, 0.0, -0.3176, 2.723, 0.0, -0.05133, 2.518, 0.0, 0.1582, 2.786, 0.0])
_sp.bezier_points.foreach_set('handle_left', [0.02692, 3.0, 0.0, -0.3346, 2.851, 0.0, -0.1881, 2.5, 0.0, 0.1769, 2.645, 0.0])
_sp.bezier_points.foreach_set('handle_right', [-0.2457, 2.963, 0.0, -0.2994, 2.586, 0.0, 0.09142, 2.537, 0.0, 0.1407, 2.918, 0.0])
for _p, _l, _r in zip(_sp.bezier_points, ['ALIGNED', 'ALIGNED', 'ALIGNED', 'ALIGNED'], ['ALIGNED', 'ALIGNED', 'ALIGNED', 'ALIGNED']): _p.handle_left_type = _l; _p.handle_right_type = _r
_sp.order_u = 0
_sp.order_v = 0
_sp.resolution_u = 14
_sp.resolution_v = 0
_sp.use_cyclic_u = True
_sp = cu_text.splines.new('BEZIER'); _sp.bezier_points.add(3)
_sp.bezier_points.foreach_set('co', [-0.1033, 2.902, 0.0, 0.06812, 2.773, 0.0, -0.06286, 2.597, 0.0, -0.2274, 2.735, 0.0])
_sp.bezier_points.foreach_set('handle_left', [-0.1866, 2.891, 0.0, 0.05666, 2.859, 0.0, 0.03032, 2.61, 0.0, -0.2149, 2.641, 0.0])
_sp.bezier_points.foreach_set('handle_right', [-0.01508, 2.913, 0.0, 0.0809, 2.677, 0.0, -0.1481, 2.586, 0.0, -0.2387, 2.82, 0.0])
for _p, _l, _r in zip(_sp.bezier_points, ['ALIGNED', 'ALIGNED', 'ALIGNED', 'ALIGNED'], ['ALIGNED', 'ALIGNED', 'ALIGNED', 'ALIGNED']): _p.handle_left_type = _l; _p.handle_right_type = _r
_sp.order_u = 0
_sp.order_v = 0
_sp.resolution_u = 14
_sp.resolution_v = 0
_sp.use_cyclic_u = True
_sp = cu_text.splines.new('BEZIER'); _sp.bezier_points.add(12)
_sp.bezier_points.foreach_set('co', [0.8126, 3.145, 0.0, 0.7265, 3.167, 0.0, 0.5528, 2.508, 0.0, 0.6388, 2.485, 0.0, 0.7209, 2.796, 0.0, 0.8457, 2.831, 0.0, 0.9031, 2.703, 0.0, 0.8322, 2.434, 0.0, 0.9183, 2.411, 0.0, 0.9884, 2.677, 0.0, 0.887, 2.893, 0.0, 0.7401, 2.862, 0.0, 0.7382, 2.862, 0.0])
_sp.bezier_points.foreach_set('handle_left', [0.7878, 3.05, 0.0, 0.7552, 3.16, 0.0, 0.6107, 2.728, 0.0, 0.6101, 2.493, 0.0, 0.6935, 2.693, 0.0, 0.808, 2.841, 0.0, 0.9199, 2.767, 0.0, 0.8558, 2.524, 0.0, 0.8896, 2.419, 0.0, 0.965, 2.589, 0.0, 0.9721, 2.871, 0.0, 0.784, 2.895, 0.0, 0.7388, 2.862, 0.0])
_sp.bezier_points.foreach_set('handle_right', [0.7839, 3.152, 0.0, 0.6686, 2.947, 0.0, 0.5815, 2.5, 0.0, 0.6662, 2.589, 0.0, 0.7735, 2.831, 0.0, 0.898, 2.817, 0.0, 0.8795, 2.613, 0.0, 0.8609, 2.427, 0.0, 0.9416, 2.5, 0.0, 1.02, 2.796, 0.0, 0.8387, 2.906, 0.0, 0.7395, 2.862, 0.0, 0.763, 2.956, 0.0])
for _p, _l, _r in zip(_sp.bezier_points, ['VECTOR', 'VECTOR', 'VECTOR', 'VECTOR', 'VECTOR', 'ALIGNED', 'FREE', 'VECTOR', 'VECTOR', 'VECTOR', 'ALIGNED', 'FREE', 'VECTOR'], ['VECTOR', 'VECTOR', 'VECTOR', 'VECTOR', 'FREE', 'ALIGNED', 'VECTOR', 'VECTOR', 'VECTOR', 'FREE', 'ALIGNED', 'VECTOR', 'VECTOR']): _p.handle_left_type = _l; _p.handle_right_type = _r
_sp.order_u = 0
_sp.order_v = 0
_sp.resolution_u = 14
_sp.resolution_v = 0
_sp.use_cyclic_u = True
_sp = cu_text.splines.new('BEZIER'); _sp.bezier_points.add(15)
_sp.bezier_points.foreach_set('co', [1.387, 2.316, 0.0, 1.334, 2.312, 0.0, 1.328, 2.34, 0.0, 1.419, 2.553, 0.0, 1.327, 2.753, 0.0, 1.166, 2.755, 0.0, 1.128, 2.666, 0.0, 1.287, 2.678, 0.0, 1.331, 2.574, 0.0, 1.321, 2.552, 0.0, 1.238, 2.557, 0.0, 1.041, 2.487, 0.0, 1.099, 2.342, 0.0, 1.229, 2.337, 0.0, 1.273, 2.268, 0.0, 1.366, 2.266, 0.0])
_sp.bezier_points.foreach_set('handle_left', [1.38, 2.3, 0.0, 1.343, 2.309, 0.0, 1.321, 2.325, 0.0, 1.388, 2.482, 0.0, 1.41, 2.717, 0.0, 1.214, 2.779, 0.0, 1.14, 2.696, 0.0, 1.242, 2.698, 0.0, 1.353, 2.625, 0.0, 1.324, 2.559, 0.0, 1.266, 2.555, 0.0, 1.076, 2.568, 0.0, 1.038, 2.368, 0.0, 1.18, 2.324, 0.0, 1.237, 2.283, 0.0, 1.318, 2.258, 0.0])
_sp.bezier_points.foreach_set('handle_right', [1.363, 2.31, 0.0, 1.324, 2.317, 0.0, 1.358, 2.411, 0.0, 1.459, 2.647, 0.0, 1.267, 2.778, 0.0, 1.153, 2.726, 0.0, 1.187, 2.696, 0.0, 1.337, 2.657, 0.0, 1.328, 2.567, 0.0, 1.293, 2.554, 0.0, 1.161, 2.561, 0.0, 1.018, 2.433, 0.0, 1.137, 2.326, 0.0, 1.223, 2.304, 0.0, 1.299, 2.257, 0.0, 1.373, 2.283, 0.0])
for _p, _l, _r in zip(_sp.bezier_points, ['VECTOR', 'ALIGNED', 'FREE', 'VECTOR', 'ALIGNED', 'FREE', 'VECTOR', 'ALIGNED', 'FREE', 'VECTOR', 'VECTOR', 'ALIGNED', 'ALIGNED', 'FREE', 'ALIGNED', 'FREE'], ['FREE', 'ALIGNED', 'VECTOR', 'FREE', 'ALIGNED', 'VECTOR', 'FREE', 'ALIGNED', 'VECTOR', 'VECTOR', 'FREE', 'ALIGNED', 'ALIGNED', 'FREE', 'ALIGNED', 'VECTOR']): _p.handle_left_type = _l; _p.handle_right_type = _r
_sp.order_u = 0
_sp.order_v = 0
_sp.resolution_u = 14
_sp.resolution_v = 0
_sp.use_cyclic_u = True
_sp = cu_text.splines.new('BEZIER'); _sp.bezier_points.add(3)
_sp.bezier_points.foreach_set('co', [1.251, 2.386, 0.0, 1.164, 2.383, 0.0, 1.13, 2.466, 0.0, 1.302, 2.507, 0.0])
_sp.bezier_points.foreach_set('handle_left', [1.268, 2.426, 0.0, 1.19, 2.372, 0.0, 1.116, 2.432, 0.0, 1.222, 2.513, 0.0])
_sp.bezier_points.foreach_set('handle_right', [1.22, 2.375, 0.0, 1.13, 2.397, 0.0, 1.151, 2.515, 0.0, 1.285, 2.467, 0.0])
for _p, _l, _r in zip(_sp.bezier_points, ['VECTOR', 'ALIGNED', 'ALIGNED', 'FREE'], ['FREE', 'ALIGNED', 'ALIGNED', 'VECTOR']): _p.handle_left_type = _l; _p.handle_right_type = _r
_sp.order_u = 0
_sp.order_v = 0
_sp.resolution_u = 14
_sp.resolution_v = 0
_sp.use_cyclic_u = True
_sp = cu_text.splines.new('BEZIER'); _sp.bezier_points.add(7)
_sp.bezier_points.foreach_set('co', [1.963, 2.417, 0.0, 1.874, 2.464, 0.0, 1.653, 2.295, 0.0, 1.665, 2.575, 0.0, 1.576, 2.622, 0.0, 1.564, 2.229, 0.0, 1.276, 2.013, 0.0, 1.363, 1.967, 0.0])
_sp.bezier_points.foreach_set('handle_left', [1.763, 2.267, 0.0, 1.904, 2.448, 0.0, 1.727, 2.351, 0.0, 1.661, 2.482, 0.0, 1.606, 2.607, 0.0, 1.568, 2.36, 0.0, 1.372, 2.085, 0.0, 1.334, 1.982, 0.0])
_sp.bezier_points.foreach_set('handle_right', [1.933, 2.432, 0.0, 1.801, 2.407, 0.0, 1.657, 2.388, 0.0, 1.635, 2.591, 0.0, 1.572, 2.491, 0.0, 1.468, 2.157, 0.0, 1.305, 1.998, 0.0, 1.563, 2.117, 0.0])
for _p, _l, _r in zip(_sp.bezier_points, ['VECTOR', 'VECTOR', 'VECTOR', 'VECTOR', 'VECTOR', 'VECTOR', 'VECTOR', 'VECTOR'], ['VECTOR', 'VECTOR', 'VECTOR', 'VECTOR', 'VECTOR', 'VECTOR', 'VECTOR', 'VECTOR']): _p.handle_left_type = _l; _p.handle_right_type = _r
_sp.order_u = 0
_sp.order_v = 0
_sp.resolution_u = 14
_sp.resolution_v = 0
_sp.use_cyclic_u = True
_sp = cu_text.splines.new('BEZIER'); _sp.bezier_points.add(6)
_sp.bezier_points.foreach_set('co', [2.736, 2.21, 0.0, 2.661, 2.258, 0.0, 2.531, 2.054, 0.0, 2.462, 2.12, 0.0, 2.153, 2.053, 0.0, 2.21, 1.737, 0.0, 2.369, 1.635, 0.0])
_sp.bezier_points.foreach_set('handle_left', [2.614, 2.018, 0.0, 2.686, 2.242, 0.0, 2.575, 2.122, 0.0, 2.487, 2.104, 0.0, 2.223, 2.162, 0.0, 2.097, 1.809, 0.0, 2.316, 1.669, 0.0])
_sp.bezier_points.foreach_set('handle_right', [2.711, 2.226, 0.0, 2.618, 2.19, 0.0, 2.508, 2.084, 0.0, 2.351, 2.19, 0.0, 2.075, 1.931, 0.0, 2.263, 1.703, 0.0, 2.491, 1.827, 0.0])
for _p, _l, _r in zip(_sp.bezier_points, ['VECTOR', 'VECTOR', 'VECTOR', 'ALIGNED', 'ALIGNED', 'FREE', 'VECTOR'], ['VECTOR', 'VECTOR', 'FREE', 'ALIGNED', 'ALIGNED', 'VECTOR', 'VECTOR']): _p.handle_left_type = _l; _p.handle_right_type = _r
_sp.order_u = 0
_sp.order_v = 0
_sp.resolution_u = 14
_sp.resolution_v = 0
_sp.use_cyclic_u = True
_sp = cu_text.splines.new('BEZIER'); _sp.bezier_points.add(4)
_sp.bezier_points.foreach_set('co', [2.334, 1.747, 0.0, 2.259, 1.795, 0.0, 2.222, 1.993, 0.0, 2.428, 2.046, 0.0, 2.488, 1.987, 0.0])
_sp.bezier_points.foreach_set('handle_left', [2.386, 1.827, 0.0, 2.284, 1.779, 0.0, 2.177, 1.922, 0.0, 2.355, 2.093, 0.0, 2.47, 2.014, 0.0])
_sp.bezier_points.foreach_set('handle_right', [2.309, 1.763, 0.0, 2.172, 1.851, 0.0, 2.273, 2.072, 0.0, 2.453, 2.03, 0.0, 2.437, 1.907, 0.0])
for _p, _l, _r in zip(_sp.bezier_points, ['VECTOR', 'VECTOR', 'ALIGNED', 'ALIGNED', 'FREE'], ['VECTOR', 'FREE', 'ALIGNED', 'ALIGNED', 'VECTOR']): _p.handle_left_type = _l; _p.handle_right_type = _r
_sp.order_u = 0
_sp.order_v = 0
_sp.resolution_u = 14
_sp.resolution_v = 0
_sp.use_cyclic_u = True
_sp = cu_text.splines.new('BEZIER'); _sp.bezier_points.add(3)
_sp.bezier_points.foreach_set('co', [2.901, 1.825, 0.0, 2.576, 1.771, 0.0, 2.637, 1.44, 0.0, 2.972, 1.499, 0.0])
_sp.bezier_points.foreach_set('handle_left', [3.018, 1.746, 0.0, 2.649, 1.877, 0.0, 2.523, 1.518, 0.0, 2.892, 1.382, 0.0])
_sp.bezier_points.foreach_set('handle_right', [2.791, 1.901, 0.0, 2.498, 1.657, 0.0, 2.756, 1.359, 0.0, 3.047, 1.609, 0.0])
for _p, _l, _r in zip(_sp.bezier_points, ['ALIGNED', 'ALIGNED', 'ALIGNED', 'ALIGNED'], ['ALIGNED', 'ALIGNED', 'ALIGNED', 'ALIGNED']): _p.handle_left_type = _l; _p.handle_right_type = _r
_sp.order_u = 0
_sp.order_v = 0
_sp.resolution_u = 14
_sp.resolution_v = 0
_sp.use_cyclic_u = True
_sp = cu_text.splines.new('BEZIER'); _sp.bezier_points.add(3)
_sp.bezier_points.foreach_set('co', [2.855, 1.76, 0.0, 2.897, 1.55, 0.0, 2.682, 1.507, 0.0, 2.651, 1.719, 0.0])
_sp.bezier_points.foreach_set('handle_left', [2.786, 1.808, 0.0, 2.946, 1.622, 0.0, 2.759, 1.454, 0.0, 2.598, 1.641, 0.0])
_sp.bezier_points.foreach_set('handle_right', [2.929, 1.71, 0.0, 2.842, 1.47, 0.0, 2.611, 1.556, 0.0, 2.7, 1.79, 0.0])
for _p, _l, _r in zip(_sp.bezier_points, ['ALIGNED', 'ALIGNED', 'ALIGNED', 'ALIGNED'], ['ALIGNED', 'ALIGNED', 'ALIGNED', 'ALIGNED']): _p.handle_left_type = _l; _p.handle_right_type = _r
_sp.order_u = 0
_sp.order_v = 0
_sp.resolution_u = 14
_sp.resolution_v = 0
_sp.use_cyclic_u = True
_sp = cu_text.splines.new('BEZIER'); _sp.bezier_points.add(12)
_sp.bezier_points.foreach_set('co', [3.38, 1.447, 0.0, 3.293, 1.554, 0.0, 3.102, 1.539, 0.0, 3.149, 1.242, 0.0, 3.066, 1.238, 0.0, 2.98, 1.371, 0.0, 2.924, 1.293, 0.0, 3.028, 1.169, 0.0, 3.225, 1.192, 0.0, 3.215, 1.353, 0.0, 3.178, 1.489, 0.0, 3.25, 1.489, 0.0, 3.329, 1.375, 0.0])
_sp.bezier_points.foreach_set('handle_left', [3.363, 1.423, 0.0, 3.327, 1.529, 0.0, 3.146, 1.601, 0.0, 3.185, 1.292, 0.0, 3.096, 1.219, 0.0, 3.004, 1.305, 0.0, 2.943, 1.319, 0.0, 2.983, 1.201, 0.0, 3.18, 1.127, 0.0, 3.247, 1.27, 0.0, 3.166, 1.473, 0.0, 3.22, 1.51, 0.0, 3.307, 1.431, 0.0])
_sp.bezier_points.foreach_set('handle_right', [3.356, 1.495, 0.0, 3.22, 1.606, 0.0, 3.032, 1.44, 0.0, 3.131, 1.216, 0.0, 3.036, 1.259, 0.0, 2.961, 1.345, 0.0, 2.954, 1.235, 0.0, 3.097, 1.12, 0.0, 3.252, 1.229, 0.0, 3.177, 1.436, 0.0, 3.192, 1.509, 0.0, 3.277, 1.47, 0.0, 3.346, 1.399, 0.0])
for _p, _l, _r in zip(_sp.bezier_points, ['VECTOR', 'ALIGNED', 'ALIGNED', 'ALIGNED', 'FREE', 'FREE', 'VECTOR', 'ALIGNED', 'ALIGNED', 'FREE', 'ALIGNED', 'ALIGNED', 'FREE'], ['FREE', 'ALIGNED', 'ALIGNED', 'ALIGNED', 'FREE', 'VECTOR', 'FREE', 'ALIGNED', 'ALIGNED', 'FREE', 'ALIGNED', 'ALIGNED', 'VECTOR']): _p.handle_left_type = _l; _p.handle_right_type = _r
_sp.order_u = 0
_sp.order_v = 0
_sp.resolution_u = 14
_sp.resolution_v = 0
_sp.use_cyclic_u = True
_sp = cu_text.splines.new('BEZIER'); _sp.bezier_points.add(13)
_sp.bezier_points.foreach_set('co', [3.859, 1.259, 0.0, 3.629, 1.219, 0.0, 3.624, 1.211, 0.0, 3.688, 1.167, 0.0, 3.553, 0.9719, 0.0, 3.593, 0.7729, 0.0, 3.699, 0.7362, 0.0, 3.746, 0.8045, 0.0, 3.644, 0.8348, 0.0, 3.63, 0.9271, 0.0, 3.761, 1.116, 0.0, 3.878, 1.036, 0.0, 3.923, 1.101, 0.0, 3.806, 1.182, 0.0])
_sp.bezier_points.foreach_set('handle_left', [3.842, 1.233, 0.0, 3.706, 1.233, 0.0, 3.625, 1.214, 0.0, 3.666, 1.182, 0.0, 3.598, 1.037, 0.0, 3.513, 0.8281, 0.0, 3.664, 0.7399, 0.0, 3.73, 0.7818, 0.0, 3.671, 0.8166, 0.0, 3.6, 0.8835, 0.0, 3.717, 1.053, 0.0, 3.839, 1.063, 0.0, 3.908, 1.08, 0.0, 3.845, 1.155, 0.0])
_sp.bezier_points.foreach_set('handle_right', [3.783, 1.246, 0.0, 3.627, 1.217, 0.0, 3.645, 1.196, 0.0, 3.643, 1.102, 0.0, 3.507, 0.9053, 0.0, 3.617, 0.7565, 0.0, 3.715, 0.759, 0.0, 3.704, 0.8069, 0.0, 3.623, 0.8496, 0.0, 3.674, 0.9902, 0.0, 3.8, 1.089, 0.0, 3.893, 1.058, 0.0, 3.884, 1.128, 0.0, 3.824, 1.208, 0.0])
for _p, _l, _r in zip(_sp.bezier_points, ['VECTOR', 'VECTOR', 'VECTOR', 'VECTOR', 'VECTOR', 'ALIGNED', 'FREE', 'VECTOR', 'ALIGNED', 'FREE', 'VECTOR', 'VECTOR', 'VECTOR', 'VECTOR'], ['VECTOR', 'VECTOR', 'VECTOR', 'VECTOR', 'FREE', 'ALIGNED', 'VECTOR', 'FREE', 'ALIGNED', 'VECTOR', 'VECTOR', 'VECTOR', 'VECTOR', 'VECTOR']): _p.handle_left_type = _l; _p.handle_right_type = _r
_sp.order_u = 0
_sp.order_v = 0
_sp.resolution_u = 14
_sp.resolution_v = 0
_sp.use_cyclic_u = True
_sp = cu_text.splines.new('BEZIER'); _sp.bezier_points.add(10)
_sp.bezier_points.foreach_set('co', [3.994, 1.052, 0.0, 3.744, 0.6786, 0.0, 3.818, 0.6291, 0.0, 3.949, 0.8245, 0.0, 4.116, 0.8785, 0.0, 4.161, 0.7958, 0.0, 4.243, 0.8337, 0.0, 4.183, 0.9364, 0.0, 4.012, 0.9156, 0.0, 4.011, 0.9167, 0.0, 4.068, 1.002, 0.0])
_sp.bezier_points.foreach_set('handle_left', [4.019, 1.035, 0.0, 3.827, 0.803, 0.0, 3.794, 0.6456, 0.0, 3.905, 0.7594, 0.0, 4.065, 0.9125, 0.0, 4.153, 0.8324, 0.0, 4.215, 0.821, 0.0, 4.212, 0.9164, 0.0, 4.094, 0.9562, 0.0, 4.011, 0.9163, 0.0, 4.049, 0.9738, 0.0])
_sp.bezier_points.foreach_set('handle_right', [3.911, 0.9274, 0.0, 3.769, 0.6621, 0.0, 3.862, 0.6942, 0.0, 3.992, 0.8884, 0.0, 4.134, 0.8669, 0.0, 4.188, 0.8084, 0.0, 4.231, 0.8833, 0.0, 4.148, 0.9597, 0.0, 4.012, 0.916, 0.0, 4.03, 0.9452, 0.0, 4.043, 1.019, 0.0])
for _p, _l, _r in zip(_sp.bezier_points, ['VECTOR', 'VECTOR', 'VECTOR', 'VECTOR', 'ALIGNED', 'FREE', 'VECTOR', 'ALIGNED', 'FREE', 'VECTOR', 'VECTOR'], ['VECTOR', 'VECTOR', 'VECTOR', 'FREE', 'ALIGNED', 'VECTOR', 'FREE', 'ALIGNED', 'VECTOR', 'VECTOR', 'VECTOR']): _p.handle_left_type = _l; _p.handle_right_type = _r
_sp.order_u = 0
_sp.order_v = 0
_sp.resolution_u = 14
_sp.resolution_v = 0
_sp.use_cyclic_u = True
_sp = cu_text.splines.new('BEZIER'); _sp.bezier_points.add(15)
_sp.bezier_points.foreach_set('co', [4.406, 0.3438, 0.0, 4.353, 0.3489, 0.0, 4.351, 0.3775, 0.0, 4.476, 0.572, 0.0, 4.418, 0.7846, 0.0, 4.26, 0.8135, 0.0, 4.208, 0.7318, 0.0, 4.367, 0.7176, 0.0, 4.393, 0.6074, 0.0, 4.38, 0.5872, 0.0, 4.298, 0.6062, 0.0, 4.093, 0.569, 0.0, 4.126, 0.4171, 0.0, 4.253, 0.3906, 0.0, 4.285, 0.3152, 0.0, 4.377, 0.2983, 0.0])
_sp.bezier_points.foreach_set('handle_left', [4.396, 0.3286, 0.0, 4.361, 0.3441, 0.0, 4.342, 0.3631, 0.0, 4.434, 0.5072, 0.0, 4.495, 0.7355, 0.0, 4.312, 0.8292, 0.0, 4.225, 0.759, 0.0, 4.326, 0.744, 0.0, 4.423, 0.6545, 0.0, 4.384, 0.5939, 0.0, 4.325, 0.5998, 0.0, 4.141, 0.644, 0.0, 4.071, 0.4526, 0.0, 4.203, 0.3855, 0.0, 4.253, 0.3362, 0.0, 4.328, 0.2977, 0.0])
_sp.bezier_points.foreach_set('handle_right', [4.381, 0.342, 0.0, 4.344, 0.3549, 0.0, 4.393, 0.4423, 0.0, 4.531, 0.6579, 0.0, 4.364, 0.8196, 0.0, 4.243, 0.7863, 0.0, 4.271, 0.7516, 0.0, 4.413, 0.6885, 0.0, 4.389, 0.6006, 0.0, 4.353, 0.5935, 0.0, 4.224, 0.6231, 0.0, 4.062, 0.5202, 0.0, 4.161, 0.395, 0.0, 4.242, 0.3593, 0.0, 4.309, 0.3001, 0.0, 4.386, 0.3135, 0.0])
for _p, _l, _r in zip(_sp.bezier_points, ['VECTOR', 'ALIGNED', 'FREE', 'VECTOR', 'ALIGNED', 'FREE', 'VECTOR', 'ALIGNED', 'FREE', 'VECTOR', 'VECTOR', 'ALIGNED', 'ALIGNED', 'FREE', 'ALIGNED', 'FREE'], ['FREE', 'ALIGNED', 'VECTOR', 'FREE', 'ALIGNED', 'VECTOR', 'FREE', 'ALIGNED', 'VECTOR', 'VECTOR', 'FREE', 'ALIGNED', 'ALIGNED', 'FREE', 'ALIGNED', 'VECTOR']): _p.handle_left_type = _l; _p.handle_right_type = _r
_sp.order_u = 0
_sp.order_v = 0
_sp.resolution_u = 14
_sp.resolution_v = 0
_sp.use_cyclic_u = True
_sp = cu_text.splines.new('BEZIER'); _sp.bezier_points.add(3)
_sp.bezier_points.foreach_set('co', [4.283, 0.4355, 0.0, 4.197, 0.4464, 0.0, 4.177, 0.534, 0.0, 4.353, 0.5459, 0.0])
_sp.bezier_points.foreach_set('handle_left', [4.306, 0.4723, 0.0, 4.221, 0.4313, 0.0, 4.157, 0.5028, 0.0, 4.275, 0.5649, 0.0])
_sp.bezier_points.foreach_set('handle_right', [4.25, 0.4291, 0.0, 4.166, 0.4664, 0.0, 4.206, 0.5786, 0.0, 4.33, 0.5091, 0.0])
for _p, _l, _r in zip(_sp.bezier_points, ['VECTOR', 'ALIGNED', 'ALIGNED', 'FREE'], ['FREE', 'ALIGNED', 'ALIGNED', 'VECTOR']): _p.handle_left_type = _l; _p.handle_right_type = _r
_sp.order_u = 0
_sp.order_v = 0
_sp.resolution_u = 14
_sp.resolution_v = 0
_sp.use_cyclic_u = True
_sp = cu_text.splines.new('BEZIER'); _sp.bezier_points.add(16)
_sp.bezier_points.foreach_set('co', [4.966, 0.4357, 0.0, 4.808, 0.5306, 0.0, 4.56, 0.498, 0.0, 4.537, 0.4135, 0.0, 4.573, 0.3262, 0.0, 4.572, 0.3244, 0.0, 4.478, 0.3059, 0.0, 4.487, 0.2339, 0.0, 4.327, 0.1854, 0.0, 4.435, -0.03754, 0.0, 4.69, -0.02346, 0.0, 4.642, 0.1505, 0.0, 4.554, 0.2705, 0.0, 4.754, 0.2502, 0.0, 4.842, 0.3154, 0.0, 4.852, 0.4236, 0.0, 4.931, 0.3765, 0.0])
_sp.bezier_points.foreach_set('handle_left', [4.955, 0.416, 0.0, 4.861, 0.4989, 0.0, 4.609, 0.5804, 0.0, 4.535, 0.4415, 0.0, 4.551, 0.3551, 0.0, 4.572, 0.325, 0.0, 4.493, 0.3308, 0.0, 4.47, 0.2661, 0.0, 4.36, 0.242, 0.0, 4.331, 0.0245, 0.0, 4.644, -0.09987, 0.0, 4.715, 0.08483, 0.0, 4.542, 0.2491, 0.0, 4.67, 0.226, 0.0, 4.823, 0.2836, 0.0, 4.864, 0.3756, 0.0, 4.905, 0.3922, 0.0])
_sp.bezier_points.foreach_set('handle_right', [4.913, 0.4673, 0.0, 4.704, 0.5926, 0.0, 4.543, 0.4696, 0.0, 4.54, 0.3842, 0.0, 4.572, 0.3256, 0.0, 4.529, 0.3379, 0.0, 4.468, 0.2887, 0.0, 4.41, 0.2576, 0.0, 4.286, 0.1175, 0.0, 4.549, -0.1057, 0.0, 4.719, 0.02547, 0.0, 4.574, 0.2121, 0.0, 4.582, 0.3161, 0.0, 4.783, 0.2575, 0.0, 4.862, 0.348, 0.0, 4.878, 0.4079, 0.0, 4.943, 0.3962, 0.0])
for _p, _l, _r in zip(_sp.bezier_points, ['VECTOR', 'VECTOR', 'ALIGNED', 'ALIGNED', 'FREE', 'VECTOR', 'ALIGNED', 'FREE', 'ALIGNED', 'ALIGNED', 'ALIGNED', 'ALIGNED', 'ALIGNED', 'FREE', 'ALIGNED', 'FREE', 'VECTOR'], ['VECTOR', 'FREE', 'ALIGNED', 'ALIGNED', 'VECTOR', 'FREE', 'ALIGNED', 'FREE', 'ALIGNED', 'ALIGNED', 'ALIGNED', 'ALIGNED', 'ALIGNED', 'FREE', 'ALIGNED', 'VECTOR', 'VECTOR']): _p.handle_left_type = _l; _p.handle_right_type = _r
_sp.order_u = 0
_sp.order_v = 0
_sp.resolution_u = 14
_sp.resolution_v = 0
_sp.use_cyclic_u = True
_sp = cu_text.splines.new('BEZIER'); _sp.bezier_points.add(3)
_sp.bezier_points.foreach_set('co', [4.779, 0.3659, 0.0, 4.662, 0.3378, 0.0, 4.627, 0.4544, 0.0, 4.745, 0.4783, 0.0])
_sp.bezier_points.foreach_set('handle_left', [4.801, 0.4028, 0.0, 4.705, 0.3122, 0.0, 4.602, 0.4123, 0.0, 4.703, 0.5034, 0.0])
_sp.bezier_points.foreach_set('handle_right', [4.754, 0.3238, 0.0, 4.616, 0.3655, 0.0, 4.65, 0.4922, 0.0, 4.785, 0.4542, 0.0])
for _p, _l, _r in zip(_sp.bezier_points, ['ALIGNED', 'ALIGNED', 'ALIGNED', 'ALIGNED'], ['ALIGNED', 'ALIGNED', 'ALIGNED', 'ALIGNED']): _p.handle_left_type = _l; _p.handle_right_type = _r
_sp.order_u = 0
_sp.order_v = 0
_sp.resolution_u = 14
_sp.resolution_v = 0
_sp.use_cyclic_u = True
_sp = cu_text.splines.new('BEZIER'); _sp.bezier_points.add(3)
_sp.bezier_points.foreach_set('co', [4.612, 0.01462, 0.0, 4.473, 0.02239, 0.0, 4.401, 0.1457, 0.0, 4.523, 0.1518, 0.0])
_sp.bezier_points.foreach_set('handle_left', [4.642, 0.06356, 0.0, 4.54, -0.0176, 0.0, 4.378, 0.1071, 0.0, 4.472, 0.1826, 0.0])
_sp.bezier_points.foreach_set('handle_right', [4.591, -0.02058, 0.0, 4.403, 0.06392, 0.0, 4.421, 0.1801, 0.0, 4.57, 0.1236, 0.0])
for _p, _l, _r in zip(_sp.bezier_points, ['ALIGNED', 'ALIGNED', 'ALIGNED', 'ALIGNED'], ['ALIGNED', 'ALIGNED', 'ALIGNED', 'ALIGNED']): _p.handle_left_type = _l; _p.handle_right_type = _r
_sp.order_u = 0
_sp.order_v = 0
_sp.resolution_u = 14
_sp.resolution_v = 0
_sp.use_cyclic_u = True
_sp = cu_text.splines.new('BEZIER'); _sp.bezier_points.add(7)
_sp.bezier_points.foreach_set('co', [5.19, -0.0356, 0.0, 5.026, -0.01304, 0.0, 4.952, 0.1755, 0.0, 5.234, 0.0331, 0.0, 5.171, 0.3415, 0.0, 4.881, 0.2326, 0.0, 4.968, -0.079, 0.0, 5.151, -0.1124, 0.0])
_sp.bezier_points.foreach_set('handle_left', [5.177, -0.06119, 0.0, 5.074, -0.03738, 0.0, 4.924, 0.08977, 0.0, 5.14, 0.08057, 0.0, 5.277, 0.2878, 0.0, 4.942, 0.354, 0.0, 4.843, -0.0159, 0.0, 5.087, -0.1202, 0.0])
_sp.bezier_points.foreach_set('handle_right', [5.128, -0.04252, 0.0, 4.949, 0.02572, 0.0, 5.046, 0.128, 0.0, 5.309, 0.1813, 0.0, 5.06, 0.3974, 0.0, 4.825, 0.1219, 0.0, 5.036, -0.1133, 0.0, 5.164, -0.08678, 0.0])
for _p, _l, _r in zip(_sp.bezier_points, ['VECTOR', 'ALIGNED', 'FREE', 'VECTOR', 'ALIGNED', 'ALIGNED', 'ALIGNED', 'FREE'], ['FREE', 'ALIGNED', 'VECTOR', 'FREE', 'ALIGNED', 'ALIGNED', 'ALIGNED', 'VECTOR']): _p.handle_left_type = _l; _p.handle_right_type = _r
_sp.order_u = 0
_sp.order_v = 0
_sp.resolution_u = 14
_sp.resolution_v = 0
_sp.use_cyclic_u = True
_sp = cu_text.splines.new('BEZIER'); _sp.bezier_points.add(2)
_sp.bezier_points.foreach_set('co', [4.98, 0.2273, 0.0, 5.138, 0.2718, 0.0, 5.182, 0.1254, 0.0])
_sp.bezier_points.foreach_set('handle_left', [5.047, 0.1933, 0.0, 5.077, 0.3025, 0.0, 5.21, 0.1875, 0.0])
_sp.bezier_points.foreach_set('handle_right', [5.023, 0.2853, 0.0, 5.194, 0.2434, 0.0, 5.115, 0.1594, 0.0])
for _p, _l, _r in zip(_sp.bezier_points, ['VECTOR', 'ALIGNED', 'FREE'], ['FREE', 'ALIGNED', 'VECTOR']): _p.handle_left_type = _l; _p.handle_right_type = _r
_sp.order_u = 0
_sp.order_v = 0
_sp.resolution_u = 14
_sp.resolution_v = 0
_sp.use_cyclic_u = True
_sp = cu_text.splines.new('BEZIER'); _sp.bezier_points.add(6)
_sp.bezier_points.foreach_set('co', [5.835, 0.3043, 0.0, 5.753, 0.3366, 0.0, 5.665, 0.111, 0.0, 5.584, 0.1618, 0.0, 5.294, 0.03509, 0.0, 5.412, -0.2629, 0.0, 5.588, -0.3314, 0.0])
_sp.bezier_points.foreach_set('handle_left', [5.753, 0.09242, 0.0, 5.78, 0.3258, 0.0, 5.694, 0.1862, 0.0, 5.612, 0.1509, 0.0, 5.341, 0.1563, 0.0, 5.287, -0.2144, 0.0, 5.53, -0.3086, 0.0])
_sp.bezier_points.foreach_set('handle_right', [5.808, 0.3151, 0.0, 5.723, 0.2614, 0.0, 5.636, 0.1361, 0.0, 5.462, 0.2093, 0.0, 5.242, -0.09913, 0.0, 5.471, -0.2857, 0.0, 5.671, -0.1195, 0.0])
for _p, _l, _r in zip(_sp.bezier_points, ['VECTOR', 'VECTOR', 'VECTOR', 'ALIGNED', 'ALIGNED', 'FREE', 'VECTOR'], ['VECTOR', 'VECTOR', 'FREE', 'ALIGNED', 'ALIGNED', 'VECTOR', 'VECTOR']): _p.handle_left_type = _l; _p.handle_right_type = _r
_sp.order_u = 0
_sp.order_v = 0
_sp.resolution_u = 14
_sp.resolution_v = 0
_sp.use_cyclic_u = True
_sp = cu_text.splines.new('BEZIER'); _sp.bezier_points.add(4)
_sp.bezier_points.foreach_set('co', [5.533, -0.2292, 0.0, 5.449, -0.1966, 0.0, 5.374, -0.009989, 0.0, 5.565, 0.08326, 0.0, 5.636, 0.03735, 0.0])
_sp.bezier_points.foreach_set('handle_left', [5.567, -0.1404, 0.0, 5.477, -0.2075, 0.0, 5.344, -0.08828, 0.0, 5.485, 0.1144, 0.0, 5.613, 0.0594, 0.0])
_sp.bezier_points.foreach_set('handle_right', [5.505, -0.2184, 0.0, 5.353, -0.1593, 0.0, 5.408, 0.07763, 0.0, 5.593, 0.07239, 0.0, 5.602, -0.05151, 0.0])
for _p, _l, _r in zip(_sp.bezier_points, ['VECTOR', 'VECTOR', 'ALIGNED', 'ALIGNED', 'FREE'], ['VECTOR', 'FREE', 'ALIGNED', 'ALIGNED', 'VECTOR']): _p.handle_left_type = _l; _p.handle_right_type = _r
_sp.order_u = 0
_sp.order_v = 0
_sp.resolution_u = 14
_sp.resolution_v = 0
_sp.use_cyclic_u = True
_sp = cu_text.splines.new('BEZIER'); _sp.bezier_points.add(3)
_sp.bezier_points.foreach_set('co', [5.918, 0.02863, 0.0, 5.833, 0.05452, 0.0, 5.703, -0.3751, 0.0, 5.788, -0.401, 0.0])
_sp.bezier_points.foreach_set('handle_left', [5.875, -0.1146, 0.0, 5.862, 0.04589, 0.0, 5.746, -0.2319, 0.0, 5.759, -0.3923, 0.0])
_sp.bezier_points.foreach_set('handle_right', [5.89, 0.03726, 0.0, 5.79, -0.08868, 0.0, 5.731, -0.3837, 0.0, 5.831, -0.2578, 0.0])
for _p, _l, _r in zip(_sp.bezier_points, ['VECTOR', 'VECTOR', 'VECTOR', 'VECTOR'], ['VECTOR', 'VECTOR', 'VECTOR', 'VECTOR']): _p.handle_left_type = _l; _p.handle_right_type = _r
_sp.order_u = 0
_sp.order_v = 0
_sp.resolution_u = 14
_sp.resolution_v = 0
_sp.use_cyclic_u = True
_sp = cu_text.splines.new('BEZIER'); _sp.bezier_points.add(3)
_sp.bezier_points.foreach_set('co', [5.967, 0.1561, 0.0, 5.931, 0.2223, 0.0, 5.865, 0.187, 0.0, 5.9, 0.1208, 0.0])
_sp.bezier_points.foreach_set('handle_left', [5.958, 0.1284, 0.0, 5.959, 0.2138, 0.0, 5.874, 0.2147, 0.0, 5.873, 0.1293, 0.0])
_sp.bezier_points.foreach_set('handle_right', [5.975, 0.1839, 0.0, 5.904, 0.2307, 0.0, 5.857, 0.1592, 0.0, 5.928, 0.1124, 0.0])
for _p, _l, _r in zip(_sp.bezier_points, ['ALIGNED', 'ALIGNED', 'ALIGNED', 'ALIGNED'], ['ALIGNED', 'ALIGNED', 'ALIGNED', 'ALIGNED']): _p.handle_left_type = _l; _p.handle_right_type = _r
_sp.order_u = 0
_sp.order_v = 0
_sp.resolution_u = 14
_sp.resolution_v = 0
_sp.use_cyclic_u = True
_sp = cu_text.splines.new('BEZIER'); _sp.bezier_points.add(15)
_sp.bezier_points.foreach_set('co', [6.269, -0.4271, 0.0, 6.217, -0.4403, 0.0, 6.206, -0.4142, 0.0, 6.256, -0.1887, 0.0, 6.129, -0.008782, 0.0, 5.971, -0.03587, 0.0, 5.949, -0.1305, 0.0, 6.104, -0.08924, 0.0, 6.166, -0.184, 0.0, 6.161, -0.2074, 0.0, 6.078, -0.2175, 0.0, 5.897, -0.3228, 0.0, 5.981, -0.4541, 0.0, 6.109, -0.4356, 0.0, 6.165, -0.4953, 0.0, 6.257, -0.4799, 0.0])
_sp.bezier_points.foreach_set('handle_left', [6.265, -0.4447, 0.0, 6.226, -0.4423, 0.0, 6.202, -0.4308, 0.0, 6.239, -0.2639, 0.0, 6.218, -0.0286, 0.0, 6.014, -0.003473, 0.0, 5.957, -0.09898, 0.0, 6.056, -0.07857, 0.0, 6.178, -0.1293, 0.0, 6.163, -0.1996, 0.0, 6.105, -0.2142, 0.0, 5.917, -0.2359, 0.0, 5.916, -0.4397, 0.0, 6.064, -0.4573, 0.0, 6.127, -0.4868, 0.0, 6.211, -0.4973, 0.0])
_sp.bezier_points.foreach_set('handle_right', [6.246, -0.4374, 0.0, 6.207, -0.4379, 0.0, 6.223, -0.339, 0.0, 6.278, -0.08918, 0.0, 6.066, 0.005375, 0.0, 5.964, -0.06742, 0.0, 6.003, -0.09013, 0.0, 6.157, -0.101, 0.0, 6.164, -0.1918, 0.0, 6.133, -0.2108, 0.0, 6.002, -0.2272, 0.0, 5.885, -0.3794, 0.0, 6.021, -0.463, 0.0, 6.11, -0.4685, 0.0, 6.193, -0.5014, 0.0, 6.261, -0.4623, 0.0])
for _p, _l, _r in zip(_sp.bezier_points, ['VECTOR', 'ALIGNED', 'FREE', 'VECTOR', 'ALIGNED', 'FREE', 'VECTOR', 'ALIGNED', 'FREE', 'VECTOR', 'VECTOR', 'ALIGNED', 'ALIGNED', 'FREE', 'ALIGNED', 'FREE'], ['FREE', 'ALIGNED', 'VECTOR', 'FREE', 'ALIGNED', 'VECTOR', 'FREE', 'ALIGNED', 'VECTOR', 'VECTOR', 'FREE', 'ALIGNED', 'ALIGNED', 'FREE', 'ALIGNED', 'VECTOR']): _p.handle_left_type = _l; _p.handle_right_type = _r
_sp.order_u = 0
_sp.order_v = 0
_sp.resolution_u = 14
_sp.resolution_v = 0
_sp.use_cyclic_u = True
_sp = cu_text.splines.new('BEZIER'); _sp.bezier_points.add(3)
_sp.bezier_points.foreach_set('co', [6.122, -0.3831, 0.0, 6.037, -0.4022, 0.0, 5.989, -0.3268, 0.0, 6.15, -0.2552, 0.0])
_sp.bezier_points.foreach_set('handle_left', [6.131, -0.3405, 0.0, 6.065, -0.4083, 0.0, 5.981, -0.3629, 0.0, 6.07, -0.2641, 0.0])
_sp.bezier_points.foreach_set('handle_right', [6.093, -0.4003, 0.0, 6.001, -0.3942, 0.0, 6.0, -0.2751, 0.0, 6.141, -0.2979, 0.0])
for _p, _l, _r in zip(_sp.bezier_points, ['VECTOR', 'ALIGNED', 'ALIGNED', 'FREE'], ['FREE', 'ALIGNED', 'ALIGNED', 'VECTOR']): _p.handle_left_type = _l; _p.handle_right_type = _r
_sp.order_u = 0
_sp.order_v = 0
_sp.resolution_u = 14
_sp.resolution_v = 0
_sp.use_cyclic_u = True
_sp = cu_text.splines.new('BEZIER'); _sp.bezier_points.add(12)
_sp.bezier_points.foreach_set('co', [6.631, -0.1332, 0.0, 6.504, -0.08163, 0.0, 6.343, -0.1862, 0.0, 6.527, -0.4245, 0.0, 6.456, -0.4677, 0.0, 6.316, -0.3925, 0.0, 6.306, -0.4879, 0.0, 6.456, -0.5462, 0.0, 6.618, -0.4317, 0.0, 6.532, -0.2952, 0.0, 6.434, -0.1935, 0.0, 6.497, -0.1594, 0.0, 6.621, -0.2207, 0.0])
_sp.bezier_points.foreach_set('handle_left', [6.627, -0.1624, 0.0, 6.545, -0.08635, 0.0, 6.351, -0.1107, 0.0, 6.534, -0.3629, 0.0, 6.492, -0.4698, 0.0, 6.37, -0.4388, 0.0, 6.309, -0.4561, 0.0, 6.401, -0.54, 0.0, 6.609, -0.5102, 0.0, 6.6, -0.3522, 0.0, 6.431, -0.2133, 0.0, 6.461, -0.1553, 0.0, 6.575, -0.1823, 0.0])
_sp.bezier_points.foreach_set('handle_right', [6.587, -0.1031, 0.0, 6.414, -0.0715, 0.0, 6.329, -0.3064, 0.0, 6.524, -0.4563, 0.0, 6.42, -0.4637, 0.0, 6.313, -0.4243, 0.0, 6.36, -0.5243, 0.0, 6.541, -0.5558, 0.0, 6.623, -0.386, 0.0, 6.458, -0.2406, 0.0, 6.436, -0.1696, 0.0, 6.53, -0.1631, 0.0, 6.624, -0.1915, 0.0])
for _p, _l, _r in zip(_sp.bezier_points, ['VECTOR', 'ALIGNED', 'ALIGNED', 'ALIGNED', 'FREE', 'FREE', 'VECTOR', 'ALIGNED', 'ALIGNED', 'FREE', 'ALIGNED', 'ALIGNED', 'FREE'], ['FREE', 'ALIGNED', 'ALIGNED', 'ALIGNED', 'FREE', 'VECTOR', 'FREE', 'ALIGNED', 'ALIGNED', 'FREE', 'ALIGNED', 'ALIGNED', 'VECTOR']): _p.handle_left_type = _l; _p.handle_right_type = _r
_sp.order_u = 0
_sp.order_v = 0
_sp.resolution_u = 14
_sp.resolution_v = 0
_sp.use_cyclic_u = True
_sp = cu_text.splines.new('BEZIER'); _sp.bezier_points.add(3)
_sp.bezier_points.foreach_set('co', [6.752, -0.4465, 0.0, 6.691, -0.5049, 0.0, 6.749, -0.5665, 0.0, 6.811, -0.5081, 0.0])
_sp.bezier_points.foreach_set('handle_left', [6.785, -0.4474, 0.0, 6.692, -0.4719, 0.0, 6.716, -0.5656, 0.0, 6.81, -0.5411, 0.0])
_sp.bezier_points.foreach_set('handle_right', [6.719, -0.4457, 0.0, 6.69, -0.5379, 0.0, 6.782, -0.5673, 0.0, 6.812, -0.4751, 0.0])
for _p, _l, _r in zip(_sp.bezier_points, ['ALIGNED', 'ALIGNED', 'ALIGNED', 'ALIGNED'], ['ALIGNED', 'ALIGNED', 'ALIGNED', 'ALIGNED']): _p.handle_left_type = _l; _p.handle_right_type = _r
_sp.order_u = 0
_sp.order_v = 0
_sp.resolution_u = 14
_sp.resolution_v = 0
_sp.use_cyclic_u = True
_sp = cu_text.splines.new('BEZIER'); _sp.bezier_points.add(3)
_sp.bezier_points.foreach_set('co', [6.962, -0.4566, 0.0, 6.904, -0.5186, 0.0, 6.966, -0.5765, 0.0, 7.024, -0.5145, 0.0])
_sp.bezier_points.foreach_set('handle_left', [6.995, -0.4555, 0.0, 6.903, -0.4856, 0.0, 6.933, -0.5777, 0.0, 7.025, -0.5475, 0.0])
_sp.bezier_points.foreach_set('handle_right', [6.929, -0.4577, 0.0, 6.905, -0.5516, 0.0, 6.999, -0.5754, 0.0, 7.023, -0.4816, 0.0])
for _p, _l, _r in zip(_sp.bezier_points, ['ALIGNED', 'ALIGNED', 'ALIGNED', 'ALIGNED'], ['ALIGNED', 'ALIGNED', 'ALIGNED', 'ALIGNED']): _p.handle_left_type = _l; _p.handle_right_type = _r
_sp.order_u = 0
_sp.order_v = 0
_sp.resolution_u = 14
_sp.resolution_v = 0
_sp.use_cyclic_u = True
_sp = cu_text.splines.new('BEZIER'); _sp.bezier_points.add(3)
_sp.bezier_points.foreach_set('co', [7.175, -0.431, 0.0, 7.12, -0.4953, 0.0, 7.184, -0.5507, 0.0, 7.239, -0.4865, 0.0])
_sp.bezier_points.foreach_set('handle_left', [7.208, -0.4286, 0.0, 7.117, -0.4623, 0.0, 7.151, -0.5531, 0.0, 7.242, -0.5194, 0.0])
_sp.bezier_points.foreach_set('handle_right', [7.142, -0.4335, 0.0, 7.122, -0.5282, 0.0, 7.217, -0.5483, 0.0, 7.237, -0.4536, 0.0])
for _p, _l, _r in zip(_sp.bezier_points, ['ALIGNED', 'ALIGNED', 'ALIGNED', 'ALIGNED'], ['ALIGNED', 'ALIGNED', 'ALIGNED', 'ALIGNED']): _p.handle_left_type = _l; _p.handle_right_type = _r
_sp.order_u = 0
_sp.order_v = 0
_sp.resolution_u = 14
_sp.resolution_v = 0
_sp.use_cyclic_u = True
cu_text.use_path_clamp = True
cu_text.offset = 0.01
cu_text.extrude = 0.05
cu_text.resolution_u = 14
cu_text.fill_mode = 'BOTH'
cu_beziercurve = bpy.data.curves.new('BezierCurve', 'CURVE')
cu_beziercurve.dimensions = '3D'
_sp = cu_beziercurve.splines.new('BEZIER'); _sp.bezier_points.add(2)
_sp.bezier_points.foreach_set('co', [-1.754, -0.2924, 0.0, -0.4929, 0.3152, 0.0, 2.023, -0.137, 0.0])
_sp.bezier_points.foreach_set('handle_left', [-2.389, 0.01863, 0.0, -0.8592, -0.2897, 0.0, 1.058, -0.3971, 0.0])
_sp.bezier_points.foreach_set('handle_right', [-1.674, -0.3314, 0.0, 0.2081, 1.473, 0.0, 2.973, 0.1188, 0.0])
for _p, _l, _r in zip(_sp.bezier_points, ['ALIGNED', 'ALIGNED', 'ALIGNED'], ['ALIGNED', 'ALIGNED', 'ALIGNED']): _p.handle_left_type = _l; _p.handle_right_type = _r
_sp.order_u = 0
_sp.order_v = 0
cu_beziercurve.use_path = True
cu_beziercurve.use_path_clamp = True
cu_beziercurve.fill_mode = 'FULL'

# ---- objects
ob_light = bpy.data.objects.new('Light', light_light)
ob_text = bpy.data.objects.new('Text', cu_text)
ob_beziercurve = bpy.data.objects.new('BezierCurve', cu_beziercurve)
ob_cylinder = bpy.data.objects.new('Cylinder', me_cylinder)

# ---- transforms, parenting, visibility, modifiers, constraints
ob_light.location = (4.076, 1.005, 5.904)
ob_light.rotation_euler = (0.6503, 0.05522, 1.866)
ob_light.lock_rotations_4d = False
ob_light.empty_display_type = 'ARROWS'
ob_light.color = (0.0, 0.0, 0.0, 0.0)
ob_light.lineart.crease_threshold = 0.0
ob_text.location = (0.0, -0.05079, 0.0)
ob_text.lineart.crease_threshold = 0.0
ob_beziercurve.location = (0.0, 0.0, 0.0)
ob_beziercurve.scale = (3.706, 3.706, 3.706)
ob_beziercurve.lineart.crease_threshold = 0.0
ob_cylinder.location = (-2.492, 0.6701, -0.1339)
ob_cylinder.scale = (1.4, 1.4, 0.09313)
ob_cylinder.lineart.crease_threshold = 0.0

# ---- collection membership
col_collection.objects.link(ob_light)
col_collection.objects.link(ob_text)
col_collection.objects.link(ob_beziercurve)
col_collection.objects.link(ob_cylinder)

# ---- scene / render settings (as saved in the file)
scene.frame_start = 1; scene.frame_end = 250; scene.frame_set(1)
scene.render.engine = 'BLENDER_EEVEE_NEXT'
scene.cycles.use_denoising = False
scene.cycles.samples = 128
scene.cycles.sampling_pattern = 'TABULATED_SOBOL'
scene.cycles.use_adaptive_sampling = False
scene.cycles.use_light_tree = False
scene.view_settings.view_transform = 'Filmic'
bpy.context.view_layer.update()

# ---- added for rendering (the .blend has no active camera): camera
cam_auto = bpy.data.cameras.new('AutoCamera')
cam_auto.lens = 50.0
cam_auto.sensor_width = 36.0
cam_auto.clip_end = 1000.0
ob_auto_camera = bpy.data.objects.new('AutoCamera', cam_auto)
scene.collection.objects.link(ob_auto_camera)
ob_auto_camera.location = (23.505, -27.272, 18.4045)
ob_auto_camera.rotation_euler = (1.09748, -7.21219e-08, 0.694738)
scene.camera = ob_auto_camera
bpy.context.view_layer.update()
